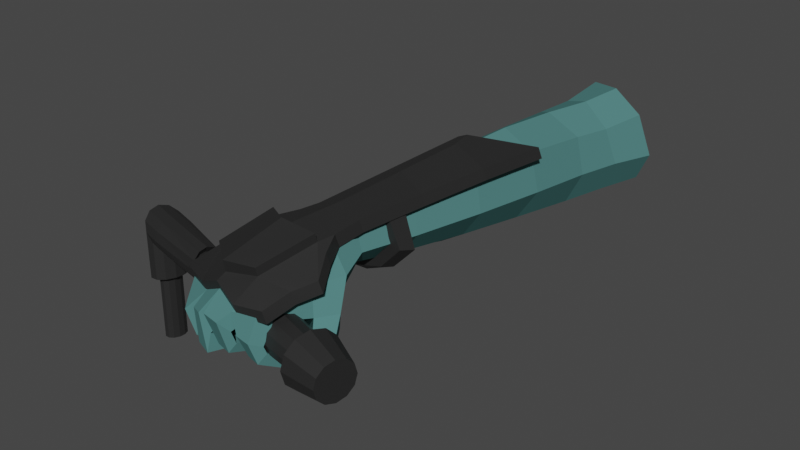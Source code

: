 # Source: ship_guest_control_R.blend  (saved by Blender 3.4.6; exported with 4.5.12 LTS)
import bpy
from mathutils import Matrix  # noqa: F401  (used for matrix-valued properties, if any)

bpy.ops.wm.read_factory_settings(use_empty=True)
scene = bpy.context.scene
scene.name = 'Scene'

# ---- collections
col_collection = bpy.data.collections.new('Collection'); scene.collection.children.link(col_collection)

# ---- materials (node trees are filled in below, after node groups)
mat_black_mat = bpy.data.materials.new('black_mat')
mat_black_mat.use_transparent_shadow = False
mat_material_001 = bpy.data.materials.new('Material.001')
mat_material_001.use_transparent_shadow = False
mat_material_001.roughness = 1.0

# ---- material node trees
mat_black_mat.use_nodes = True; mat_black_mat.node_tree.nodes.clear()
_N = mat_black_mat.node_tree.nodes; _L = mat_black_mat.node_tree.links
n0 = _N.new('ShaderNodeBsdfPrincipled'); n0.name = 'Principled BSDF'; n0.location = (10, 300)
n0.distribution = 'GGX'
n0.subsurface_method = 'RANDOM_WALK_SKIN'
n0.inputs[0].default_value = (0.02038, 0.02038, 0.02038, 1.0)
n0.inputs[3].default_value = 1.45
n0.inputs[27].default_value = (0.0, 0.0, 0.0, 1.0)
n0.inputs[28].default_value = 1.0
n1 = _N.new('ShaderNodeOutputMaterial'); n1.name = 'Material Output'; n1.location = (300, 300)
_L.new(n0.outputs[0], n1.inputs[0])
n1.is_active_output = True
mat_material_001.use_nodes = True; mat_material_001.node_tree.nodes.clear()
_N = mat_material_001.node_tree.nodes; _L = mat_material_001.node_tree.links
n0 = _N.new('ShaderNodeBsdfPrincipled'); n0.name = 'Principled BSDF'; n0.location = (0, 300)
n0.distribution = 'GGX'
n0.subsurface_method = 'RANDOM_WALK_SKIN'
n0.inputs[0].default_value = (0.08099, 0.2133, 0.208, 1.0)
n0.inputs[2].default_value = 1.0
n0.inputs[3].default_value = 1.45
n0.inputs[13].default_value = 0.0
n0.inputs[27].default_value = (0.0, 0.0, 0.0, 1.0)
n0.inputs[28].default_value = 1.0
n1 = _N.new('ShaderNodeOutputMaterial'); n1.name = 'Material Output'; n1.location = (280, 300)
_L.new(n0.outputs[0], n1.inputs[0])
n1.is_active_output = True

# ---- world
world_world = bpy.data.worlds.new('World'); scene.world = world_world
world_world.use_nodes = True; world_world.node_tree.nodes.clear()
_N = world_world.node_tree.nodes; _L = world_world.node_tree.links
n0 = _N.new('ShaderNodeOutputWorld'); n0.name = 'World Output'; n0.location = (300, 300)
n1 = _N.new('ShaderNodeBackground'); n1.name = 'Background'; n1.location = (10, 300)
n1.inputs[0].default_value = (0.05088, 0.05088, 0.05088, 1.0)
_L.new(n1.outputs[0], n0.inputs[0])
n0.is_active_output = True
world_world.color = (0.05088, 0.05088, 0.05088)
world_world.use_sun_shadow = False
world_world.sun_shadow_jitter_overblur = 0.0

# ---- meshes
me_cylinder = bpy.data.meshes.new('Cylinder')
me_cylinder.from_pydata([(0.001011, 0.1, -0.5325), (0.001459, 0.1, 0.4531), (0.05101, 0.0866, -0.5325), (0.04594, 0.0866, 0.4531), (0.08761, 0.05, -0.5325), (0.0785, 0.05, 0.4531), (0.101, 0.0, -0.5325), (0.09042, 2.274e-13, 0.4531), (0.08761, -0.05, -0.5325), (0.0785, -0.05, 0.4531), (0.05101, -0.0866, -0.5325), (0.04594, -0.0866, 0.4531), (0.001011, -0.1, -0.5325), (0.001459, -0.1, 0.4531), (-0.04899, -0.0866, -0.5325), (-0.04302, -0.0866, 0.4531), (-0.08559, -0.05, -0.5325), (-0.07558, -0.05, 0.4531), (-0.09899, 0.0, -0.5325), (-0.0875, 2.274e-13, 0.4531), (-0.08559, 0.05, -0.5325), (-0.07558, 0.05, 0.4531), (-0.04899, 0.0866, -0.5325), (-0.04302, 0.0866, 0.4531), (0.0, 0.1, 0.0), (0.05, 0.0866, 0.0), (0.0866, 0.05, 0.0), (0.1, 0.0, 0.0), (0.0866, -0.05, 0.0), (0.05, -0.0866, 0.0), (0.0, -0.1, 0.0), (-0.05, -0.0866, 0.0), (-0.0866, -0.05, 0.0), (-0.1, 0.0, 0.0), (-0.0866, 0.05, 0.0), (-0.05, 0.0866, 0.0), (0.00119, 0.07631, 0.2117), (0.04945, 0.06609, 0.2117), (0.08478, 0.03816, 0.2117), (0.09771, 2.259e-07, 0.2117), (0.08478, -0.03815, 0.2117), (0.04945, -0.06609, 0.2117), (0.00119, -0.07631, 0.2117), (-0.04707, -0.06609, 0.2117), (-0.0824, -0.03815, 0.2117), (-0.09533, 2.259e-07, 0.2117), (-0.0824, 0.03816, 0.2117), (-0.04707, 0.06609, 0.2117), (0.05, 0.0866, -0.25), (0.0866, 0.05, -0.25), (0.1, 0.0, -0.25), (0.0866, -0.05, -0.25), (0.05, -0.0866, -0.25), (0.0, -0.1, -0.25), (-0.05, -0.0866, -0.25), (-0.0866, -0.05, -0.25), (-0.1, 0.0, -0.25), (-0.0866, 0.05, -0.25), (-0.05, 0.0866, -0.25), (0.0, 0.1, -0.25), (0.07069, 0.1207, -0.4075), (0.1217, 0.06967, -0.4075), (0.1404, -7.505e-07, -0.4075), (0.1217, -0.06967, -0.4075), (0.07069, -0.1207, -0.4075), (0.001011, -0.1393, -0.4075), (-0.06866, -0.1207, -0.4075), (-0.1197, -0.06967, -0.4075), (-0.1383, -7.505e-07, -0.4075), (-0.1197, 0.06967, -0.4075), (-0.06866, 0.1207, -0.4075), (0.001011, 0.1393, -0.4075), (0.002124, 0.09039, -0.3809), (0.04732, 0.07828, -0.3809), (0.08041, 0.0452, -0.3809), (0.09252, -5.012e-08, -0.3809), (0.08041, -0.0452, -0.3809), (0.04732, -0.07828, -0.3809), (0.002124, -0.09039, -0.3809), (-0.04307, -0.07828, -0.3809), (-0.07616, -0.0452, -0.3809), (-0.08827, -5.012e-08, -0.3809), (-0.07616, 0.0452, -0.3809), (-0.04307, 0.07828, -0.3809), (0.0317, 0.05325, 0.2253), (0.05718, 0.03074, 0.2253), (0.06651, 5.214e-07, 0.2253), (0.05718, -0.03074, 0.2253), (0.0317, -0.05325, 0.2253), (-0.003115, -0.06149, 0.2253), (-0.03793, -0.05325, 0.2253), (-0.06341, -0.03074, 0.2253), (-0.07274, 5.214e-07, 0.2253), (-0.06341, 0.03074, 0.2253), (-0.03793, 0.05325, 0.2253), (-0.003115, 0.06149, 0.2253), (-0.0427, 0.0866, 0.5003), (-0.07535, 0.05, 0.4831), (-0.0873, 9.095e-13, 0.4768), (-0.07535, -0.05, 0.4831), (-0.0427, -0.0866, 0.5003), (0.001905, -0.1, 0.5238), (0.04651, -0.0866, 0.5473), (0.07916, -0.05, 0.5646), (0.09111, 9.095e-13, 0.5709), (0.07916, 0.05, 0.5646), (0.04651, 0.0866, 0.5473), (0.001905, 0.1, 0.5238), (-0.5934, 0.05082, 0.5053), (-0.5947, 0.02934, 0.4951), (-0.5952, 7.88e-07, 0.4914), (-0.5947, -0.02934, 0.4951), (-0.5934, -0.05082, 0.5053), (-0.5916, -0.05868, 0.5191), (-0.5898, -0.05082, 0.5329), (-0.5885, -0.02934, 0.543), (-0.588, 7.88e-07, 0.5467), (-0.5885, 0.02934, 0.543), (-0.5898, 0.05082, 0.5329), (-0.5916, 0.05868, 0.5191), (-0.2433, -0.0866, 0.4978), (-0.2433, -0.1, 0.5213), (-0.2434, 0.05, 0.4806), (-0.2434, -1.933e-12, 0.4743), (-0.2431, -1.933e-12, 0.5684), (-0.2432, 0.05, 0.5621), (-0.2432, -0.0866, 0.5448), (-0.2434, -0.05, 0.4806), (-0.2432, 0.0866, 0.5448), (-0.2433, 0.1, 0.5213), (-0.2433, 0.0866, 0.4978), (-0.2432, -0.05, 0.5621), (-0.2627, -0.05868, 0.5198), (-0.2646, 7.88e-07, 0.4922), (-0.261, 0.02934, 0.5437), (-0.2617, -0.05082, 0.5336), (-0.2643, -0.02934, 0.4959), (-0.2617, 0.05082, 0.5336), (-0.2636, 0.05082, 0.506), (-0.261, -0.02934, 0.5437), (-0.2636, -0.05082, 0.506), (-0.2643, 0.02934, 0.4959), (-0.2607, 7.88e-07, 0.5474), (-0.2627, 0.05868, 0.5198)], [], [(36, 1, 3, 37), (37, 3, 5, 38), (38, 5, 7, 39), (39, 7, 9, 40), (40, 9, 11, 41), (41, 11, 13, 42), (42, 13, 15, 43), (43, 15, 17, 44), (44, 17, 19, 45), (45, 19, 21, 46), (46, 21, 23, 47), (47, 23, 1, 36), (0, 2, 4, 6, 8, 10, 12, 14, 16, 18, 20, 22), (58, 35, 24, 59), (57, 34, 35, 58), (56, 33, 34, 57), (55, 32, 33, 56), (54, 31, 32, 55), (53, 30, 31, 54), (52, 29, 30, 53), (51, 28, 29, 52), (50, 27, 28, 51), (49, 26, 27, 50), (48, 25, 26, 49), (59, 24, 25, 48), (94, 47, 36, 95), (93, 46, 47, 94), (92, 45, 46, 93), (91, 44, 45, 92), (90, 43, 44, 91), (89, 42, 43, 90), (88, 41, 42, 89), (87, 40, 41, 88), (86, 39, 40, 87), (85, 38, 39, 86), (84, 37, 38, 85), (95, 36, 37, 84), (72, 59, 48, 73), (73, 48, 49, 74), (74, 49, 50, 75), (75, 50, 51, 76), (76, 51, 52, 77), (77, 52, 53, 78), (78, 53, 54, 79), (79, 54, 55, 80), (80, 55, 56, 81), (81, 56, 57, 82), (82, 57, 58, 83), (83, 58, 59, 72), (22, 70, 71, 0), (20, 69, 70, 22), (18, 68, 69, 20), (16, 67, 68, 18), (14, 66, 67, 16), (12, 65, 66, 14), (10, 64, 65, 12), (8, 63, 64, 10), (6, 62, 63, 8), (4, 61, 62, 6), (2, 60, 61, 4), (0, 71, 60, 2), (70, 83, 72, 71), (69, 82, 83, 70), (68, 81, 82, 69), (67, 80, 81, 68), (66, 79, 80, 67), (65, 78, 79, 66), (64, 77, 78, 65), (63, 76, 77, 64), (62, 75, 76, 63), (61, 74, 75, 62), (60, 73, 74, 61), (71, 72, 73, 60), (24, 95, 84, 25), (25, 84, 85, 26), (26, 85, 86, 27), (27, 86, 87, 28), (28, 87, 88, 29), (29, 88, 89, 30), (30, 89, 90, 31), (31, 90, 91, 32), (32, 91, 92, 33), (33, 92, 93, 34), (34, 93, 94, 35), (35, 94, 95, 24), (15, 13, 101, 100), (17, 15, 100, 99), (19, 17, 99, 98), (21, 19, 98, 97), (5, 3, 106, 105), (23, 21, 97, 96), (7, 5, 105, 104), (3, 1, 107, 106), (1, 23, 96, 107), (9, 7, 104, 103), (11, 9, 103, 102), (13, 11, 102, 101), (140, 132, 113, 112), (141, 133, 110, 109), (142, 134, 117, 116), (132, 135, 114, 113), (133, 136, 111, 110), (134, 137, 118, 117), (143, 138, 108, 119), (135, 139, 115, 114), (136, 140, 112, 111), (137, 143, 119, 118), (138, 141, 109, 108), (139, 142, 116, 115), (103, 104, 124, 131), (96, 97, 122, 130), (106, 107, 129, 128), (99, 100, 120, 127), (102, 103, 131, 126), (107, 96, 130, 129), (105, 106, 128, 125), (98, 99, 127, 123), (101, 102, 126, 121), (104, 105, 125, 124), (97, 98, 123, 122), (100, 101, 121, 120), (131, 124, 142, 139), (130, 122, 141, 138), (128, 129, 143, 137), (127, 120, 140, 136), (126, 131, 139, 135), (129, 130, 138, 143), (125, 128, 137, 134), (123, 127, 136, 133), (121, 126, 135, 132), (124, 125, 134, 142), (122, 123, 133, 141), (120, 121, 132, 140)])
_uv = me_cylinder.uv_layers.new(name='UVMap')
_uv.uv.foreach_set('vector', [1.0, 0.875, 1.0, 1.0, 0.9167, 1.0, 0.9167, 0.875, 0.9167, 0.875, 0.9167, 1.0, 0.8333, 1.0, 0.8333, 0.875, 0.8333, 0.875, 0.8333, 1.0, 0.75, 1.0, 0.75, 0.875, 0.75, 0.875, 0.75, 1.0, 0.6667, 1.0, 0.6667, 0.875, 0.6667, 0.875, 0.6667, 1.0, 0.5833, 1.0, 0.5833, 0.875, 0.5833, 0.875, 0.5833, 1.0, 0.5, 1.0, 0.5, 0.875, 0.5, 0.875, 0.5, 1.0, 0.4167, 1.0, 0.4167, 0.875, 0.4167, 0.875, 0.4167, 1.0, 0.3333, 1.0, 0.3333, 0.875, 0.3333, 0.875, 0.3333, 1.0, 0.25, 1.0, 0.25, 0.875, 0.25, 0.875, 0.25, 1.0, 0.1667, 1.0, 0.1667, 0.875, 0.1667, 0.875, 0.1667, 1.0, 0.08333, 1.0, 0.08333, 0.875, 0.08333, 0.875, 0.08333, 1.0, 7.451e-08, 1.0, 7.451e-08, 0.875, 0.75, 0.49, 0.87, 0.4578, 0.9578, 0.37, 0.99, 0.25, 0.9578, 0.13, 0.87, 0.04215, 0.75, 0.01, 0.63, 0.04215, 0.5422, 0.13, 0.51, 0.25, 0.5422, 0.37, 0.63, 0.4578, 0.08333, 0.625, 0.08333, 0.75, 7.451e-08, 0.75, 7.451e-08, 0.625, 0.1667, 0.625, 0.1667, 0.75, 0.08333, 0.75, 0.08333, 0.625, 0.25, 0.625, 0.25, 0.75, 0.1667, 0.75, 0.1667, 0.625, 0.3333, 0.625, 0.3333, 0.75, 0.25, 0.75, 0.25, 0.625, 0.4167, 0.625, 0.4167, 0.75, 0.3333, 0.75, 0.3333, 0.625, 0.5, 0.625, 0.5, 0.75, 0.4167, 0.75, 0.4167, 0.625, 0.5833, 0.625, 0.5833, 0.75, 0.5, 0.75, 0.5, 0.625, 0.6667, 0.625, 0.6667, 0.75, 0.5833, 0.75, 0.5833, 0.625, 0.75, 0.625, 0.75, 0.75, 0.6667, 0.75, 0.6667, 0.625, 0.8333, 0.625, 0.8333, 0.75, 0.75, 0.75, 0.75, 0.625, 0.9167, 0.625, 0.9167, 0.75, 0.8333, 0.75, 0.8333, 0.625, 1.0, 0.625, 1.0, 0.75, 0.9167, 0.75, 0.9167, 0.625, 0.08333, 0.8125, 0.08333, 0.875, 7.451e-08, 0.875, 7.451e-08, 0.8125, 0.1667, 0.8125, 0.1667, 0.875, 0.08333, 0.875, 0.08333, 0.8125, 0.25, 0.8125, 0.25, 0.875, 0.1667, 0.875, 0.1667, 0.8125, 0.3333, 0.8125, 0.3333, 0.875, 0.25, 0.875, 0.25, 0.8125, 0.4167, 0.8125, 0.4167, 0.875, 0.3333, 0.875, 0.3333, 0.8125, 0.5, 0.8125, 0.5, 0.875, 0.4167, 0.875, 0.4167, 0.8125, 0.5833, 0.8125, 0.5833, 0.875, 0.5, 0.875, 0.5, 0.8125, 0.6667, 0.8125, 0.6667, 0.875, 0.5833, 0.875, 0.5833, 0.8125, 0.75, 0.8125, 0.75, 0.875, 0.6667, 0.875, 0.6667, 0.8125, 0.8333, 0.8125, 0.8333, 0.875, 0.75, 0.875, 0.75, 0.8125, 0.9167, 0.8125, 0.9167, 0.875, 0.8333, 0.875, 0.8333, 0.8125, 1.0, 0.8125, 1.0, 0.875, 0.9167, 0.875, 0.9167, 0.8125, 1.0, 0.5938, 1.0, 0.625, 0.9167, 0.625, 0.9167, 0.5938, 0.9167, 0.5938, 0.9167, 0.625, 0.8333, 0.625, 0.8333, 0.5937, 0.8333, 0.5937, 0.8333, 0.625, 0.75, 0.625, 0.75, 0.5938, 0.75, 0.5938, 0.75, 0.625, 0.6667, 0.625, 0.6667, 0.5937, 0.6667, 0.5937, 0.6667, 0.625, 0.5833, 0.625, 0.5833, 0.5937, 0.5833, 0.5937, 0.5833, 0.625, 0.5, 0.625, 0.5, 0.5938, 0.5, 0.5938, 0.5, 0.625, 0.4167, 0.625, 0.4167, 0.5938, 0.4167, 0.5938, 0.4167, 0.625, 0.3333, 0.625, 0.3333, 0.5938, 0.3333, 0.5938, 0.3333, 0.625, 0.25, 0.625, 0.25, 0.5938, 0.25, 0.5938, 0.25, 0.625, 0.1667, 0.625, 0.1667, 0.5938, 0.1667, 0.5938, 0.1667, 0.625, 0.08333, 0.625, 0.08333, 0.5938, 0.08333, 0.5938, 0.08333, 0.625, 7.451e-08, 0.625, 7.451e-08, 0.5938, 0.08333, 0.5, 0.08333, 0.5625, 7.451e-08, 0.5625, 7.451e-08, 0.5, 0.1667, 0.5, 0.1667, 0.5625, 0.08333, 0.5625, 0.08333, 0.5, 0.25, 0.5, 0.25, 0.5625, 0.1667, 0.5625, 0.1667, 0.5, 0.3333, 0.5, 0.3333, 0.5625, 0.25, 0.5625, 0.25, 0.5, 0.4167, 0.5, 0.4167, 0.5625, 0.3333, 0.5625, 0.3333, 0.5, 0.5, 0.5, 0.5, 0.5625, 0.4167, 0.5625, 0.4167, 0.5, 0.5833, 0.5, 0.5833, 0.5625, 0.5, 0.5625, 0.5, 0.5, 0.6667, 0.5, 0.6667, 0.5625, 0.5833, 0.5625, 0.5833, 0.5, 0.75, 0.5, 0.75, 0.5625, 0.6667, 0.5625, 0.6667, 0.5, 0.8333, 0.5, 0.8333, 0.5625, 0.75, 0.5625, 0.75, 0.5, 0.9167, 0.5, 0.9167, 0.5625, 0.8333, 0.5625, 0.8333, 0.5, 1.0, 0.5, 1.0, 0.5625, 0.9167, 0.5625, 0.9167, 0.5, 0.08333, 0.5625, 0.08333, 0.5938, 7.451e-08, 0.5938, 7.451e-08, 0.5625, 0.1667, 0.5625, 0.1667, 0.5938, 0.08333, 0.5938, 0.08333, 0.5625, 0.25, 0.5625, 0.25, 0.5938, 0.1667, 0.5938, 0.1667, 0.5625, 0.3333, 0.5625, 0.3333, 0.5938, 0.25, 0.5938, 0.25, 0.5625, 0.4167, 0.5625, 0.4167, 0.5938, 0.3333, 0.5938, 0.3333, 0.5625, 0.5, 0.5625, 0.5, 0.5938, 0.4167, 0.5938, 0.4167, 0.5625, 0.5833, 0.5625, 0.5833, 0.5937, 0.5, 0.5938, 0.5, 0.5625, 0.6667, 0.5625, 0.6667, 0.5937, 0.5833, 0.5937, 0.5833, 0.5625, 0.75, 0.5625, 0.75, 0.5938, 0.6667, 0.5937, 0.6667, 0.5625, 0.8333, 0.5625, 0.8333, 0.5937, 0.75, 0.5938, 0.75, 0.5625, 0.9167, 0.5625, 0.9167, 0.5938, 0.8333, 0.5937, 0.8333, 0.5625, 1.0, 0.5625, 1.0, 0.5938, 0.9167, 0.5938, 0.9167, 0.5625, 1.0, 0.75, 1.0, 0.8125, 0.9167, 0.8125, 0.9167, 0.75, 0.9167, 0.75, 0.9167, 0.8125, 0.8333, 0.8125, 0.8333, 0.75, 0.8333, 0.75, 0.8333, 0.8125, 0.75, 0.8125, 0.75, 0.75, 0.75, 0.75, 0.75, 0.8125, 0.6667, 0.8125, 0.6667, 0.75, 0.6667, 0.75, 0.6667, 0.8125, 0.5833, 0.8125, 0.5833, 0.75, 0.5833, 0.75, 0.5833, 0.8125, 0.5, 0.8125, 0.5, 0.75, 0.5, 0.75, 0.5, 0.8125, 0.4167, 0.8125, 0.4167, 0.75, 0.4167, 0.75, 0.4167, 0.8125, 0.3333, 0.8125, 0.3333, 0.75, 0.3333, 0.75, 0.3333, 0.8125, 0.25, 0.8125, 0.25, 0.75, 0.25, 0.75, 0.25, 0.8125, 0.1667, 0.8125, 0.1667, 0.75, 0.1667, 0.75, 0.1667, 0.8125, 0.08333, 0.8125, 0.08333, 0.75, 0.08333, 0.75, 0.08333, 0.8125, 7.451e-08, 0.8125, 7.451e-08, 0.75, 0.4167, 1.0, 0.5, 1.0, 0.5, 1.0, 0.4167, 1.0, 0.3333, 1.0, 0.4167, 1.0, 0.4167, 1.0, 0.3333, 1.0, 0.25, 1.0, 0.3333, 1.0, 0.3333, 1.0, 0.25, 1.0, 0.1667, 1.0, 0.25, 1.0, 0.25, 1.0, 0.1667, 1.0, 0.8333, 1.0, 0.9167, 1.0, 0.9167, 1.0, 0.8333, 1.0, 0.08333, 1.0, 0.1667, 1.0, 0.1667, 1.0, 0.08333, 1.0, 0.75, 1.0, 0.8333, 1.0, 0.8333, 1.0, 0.75, 1.0, 0.9167, 1.0, 1.0, 1.0, 1.0, 1.0, 0.9167, 1.0, 7.451e-08, 1.0, 0.08333, 1.0, 0.08333, 1.0, 7.451e-08, 1.0, 0.6667, 1.0, 0.75, 1.0, 0.75, 1.0, 0.6667, 1.0, 0.5833, 1.0, 0.6667, 1.0, 0.6667, 1.0, 0.5833, 1.0, 0.5, 1.0, 0.5833, 1.0, 0.5833, 1.0, 0.5, 1.0, 0.4167, 1.0, 0.5, 1.0, 0.5, 1.0, 0.4167, 1.0, 0.1667, 1.0, 0.25, 1.0, 0.25, 1.0, 0.1667, 1.0, 0.75, 1.0, 0.8333, 1.0, 0.8333, 1.0, 0.75, 1.0, 0.5, 1.0, 0.5833, 1.0, 0.5833, 1.0, 0.5, 1.0, 0.25, 1.0, 0.3333, 1.0, 0.3333, 1.0, 0.25, 1.0, 0.8333, 1.0, 0.9167, 1.0, 0.9167, 1.0, 0.8333, 1.0, 7.451e-08, 1.0, 0.08333, 1.0, 0.08333, 1.0, 7.451e-08, 1.0, 0.5833, 1.0, 0.6667, 1.0, 0.6667, 1.0, 0.5833, 1.0, 0.3333, 1.0, 0.4167, 1.0, 0.4167, 1.0, 0.3333, 1.0, 0.9167, 1.0, 1.0, 1.0, 1.0, 1.0, 0.9167, 1.0, 0.08333, 1.0, 0.1667, 1.0, 0.1667, 1.0, 0.08333, 1.0, 0.6667, 1.0, 0.75, 1.0, 0.75, 1.0, 0.6667, 1.0, 0.6667, 1.0, 0.75, 1.0, 0.75, 1.0, 0.6667, 1.0, 0.08333, 1.0, 0.1667, 1.0, 0.1667, 1.0, 0.08333, 1.0, 0.9167, 1.0, 1.0, 1.0, 1.0, 1.0, 0.9167, 1.0, 0.3333, 1.0, 0.4167, 1.0, 0.4167, 1.0, 0.3333, 1.0, 0.5833, 1.0, 0.6667, 1.0, 0.6667, 1.0, 0.5833, 1.0, 7.451e-08, 1.0, 0.08333, 1.0, 0.08333, 1.0, 7.451e-08, 1.0, 0.8333, 1.0, 0.9167, 1.0, 0.9167, 1.0, 0.8333, 1.0, 0.25, 1.0, 0.3333, 1.0, 0.3333, 1.0, 0.25, 1.0, 0.5, 1.0, 0.5833, 1.0, 0.5833, 1.0, 0.5, 1.0, 0.75, 1.0, 0.8333, 1.0, 0.8333, 1.0, 0.75, 1.0, 0.1667, 1.0, 0.25, 1.0, 0.25, 1.0, 0.1667, 1.0, 0.4167, 1.0, 0.5, 1.0, 0.5, 1.0, 0.4167, 1.0, 0.6667, 1.0, 0.75, 1.0, 0.75, 1.0, 0.6667, 1.0, 0.08333, 1.0, 0.1667, 1.0, 0.1667, 1.0, 0.08333, 1.0, 0.9167, 1.0, 1.0, 1.0, 1.0, 1.0, 0.9167, 1.0, 0.3333, 1.0, 0.4167, 1.0, 0.4167, 1.0, 0.3333, 1.0, 0.5833, 1.0, 0.6667, 1.0, 0.6667, 1.0, 0.5833, 1.0, 7.451e-08, 1.0, 0.08333, 1.0, 0.08333, 1.0, 7.451e-08, 1.0, 0.8333, 1.0, 0.9167, 1.0, 0.9167, 1.0, 0.8333, 1.0, 0.25, 1.0, 0.3333, 1.0, 0.3333, 1.0, 0.25, 1.0, 0.5, 1.0, 0.5833, 1.0, 0.5833, 1.0, 0.5, 1.0, 0.75, 1.0, 0.8333, 1.0, 0.8333, 1.0, 0.75, 1.0, 0.1667, 1.0, 0.25, 1.0, 0.25, 1.0, 0.1667, 1.0, 0.4167, 1.0, 0.5, 1.0, 0.5, 1.0, 0.4167, 1.0])
me_cylinder.materials.append(mat_black_mat)
me_cylinder.update()
me_man_lowpoly_tpose_001 = bpy.data.meshes.new('man_lowpoly_Tpose.001')
me_man_lowpoly_tpose_001.from_pydata([(1.579, 3.461, -28.2), (4.143, 1.775, -27.71), (5.075, -1.297, -28.17), (3.733, -4.145, -28.46), (0.5715, -5.16, -29.15), (-2.301, -3.344, -29.93), (-2.493, 0.02155, -30.03), (-0.9879, 2.556, -29.23), (0.7687, 3.432, -24.03), (3.963, 2.164, -23.83), (4.662, -1.047, -23.92), (3.242, -3.91, -23.83), (-0.3812, -5.139, -23.85), (-2.243, -3.377, -20.53), (-2.597, -0.4096, -20.31), (-1.576, 2.317, -21.13), (0.9948, 3.932, -17.87), (4.018, 2.82, -17.47), (4.673, -0.5344, -17.74), (2.87, -3.291, -17.53), (0.01597, -5.092, -17.91), (-2.82, -3.365, -16.65), (-2.84, -0.4968, -16.42), (-1.627, 2.273, -16.93), (0.4591, 3.152, -6.319), (2.852, 2.494, -5.484), (3.545, 0.08303, -4.788), (1.951, -1.936, -5.297), (-0.3506, -3.003, -5.445), (-2.892, -2.449, -5.82), (-2.947, -0.01834, -6.565), (-1.718, 2.012, -6.682), (0.3578, 2.774, -0.2932), (2.389, 2.31, 0.218), (3.067, 0.5012, 0.2587), (1.582, -0.958, 0.2861), (-0.6249, -1.685, 0.3874), (-2.345, -1.174, 0.06354), (-2.633, 0.2531, -0.32), (-1.77, 1.745, -0.5142), (5.764, -4.105, 5.629), (6.557, -2.762, 6.39), (5.276, -2.912, 7.202), (4.675, -3.987, 6.374), (5.912, -4.47, 7.418), (6.725, -3.343, 7.536), (5.502, -2.698, 7.709), (4.821, -3.755, 7.58), (5.977, -4.604, 9.556), (6.509, -3.803, 9.384), (5.703, -3.235, 9.358), (5.248, -3.968, 9.517), (3.754, -1.22, 9.225), (3.245, -0.2845, 9.969), (1.233, -0.5521, 10.42), (3.79, -2.973, 9.727), (3.489, -3.678, 10.33), (2.169, -3.795, 10.01), (2.214, -3.104, 9.405), (4.067, -3.74, 8.348), (3.866, -4.633, 8.543), (2.795, -4.769, 8.211), (2.713, -3.835, 7.975), (4.187, -3.929, 6.396), (4.112, -4.469, 6.537), (3.426, -4.488, 6.326), (3.515, -3.905, 6.207), (-0.2798, -1.526, 8.856), (-2.422, -0.7401, 9.686), (-0.5985, -2.791, 10.91), (-1.967, -4.082, 10.93), (-0.6433, -4.193, 11.27), (-0.1037, -3.606, 9.084), (-0.2673, -4.395, 9.404), (-1.439, -4.267, 9.119), (0.2042, -3.508, 7.354), (0.0259, -4.191, 7.651), (-0.8105, -4.148, 7.434), (-0.7116, -3.469, 7.125), (-2.369, -1.548, 8.144), (-4.353, -0.5642, 9.139), (-4.417, -1.354, 8.037), (-2.062, -2.774, 10.4), (-2.501, -3.865, 10.71), (-3.673, -3.602, 9.843), (-3.281, -2.756, 9.557), (-1.318, -3.319, 8.907), (-1.545, -4.371, 8.854), (-2.559, -4.239, 8.29), (-2.391, -3.323, 8.346), (-0.9017, -3.554, 7.692), (-1.048, -4.141, 7.674), (-1.802, -3.983, 7.247), (-1.595, -3.41, 7.269), (-1.335, -3.49, 8.791), (-1.88, -2.901, 10.64), (1.88, -0.9962, 8.711), (-0.7741, 0.0583, 9.832), (1.402, -2.97, 10.34), (-0.4422, -2.911, 9.979), (-0.5026, -3.764, 10.43), (1.038, -3.683, 10.76), (0.2275, -3.323, 8.094), (0.155, -4.315, 8.306), (1.421, -4.285, 8.531), (1.68, -3.42, 8.314), (1.792, -4.384, 6.409), (1.943, -3.643, 6.212), (0.9203, -3.631, 6.101), (0.9244, -4.367, 6.202), (-2.051, -2.191, 10.37), (-2.912, -1.737, 11.18), (-4.132, -1.981, 10.09), (-3.419, -2.353, 9.508), (-0.2634, -1.901, 10.02), (-2.407, -1.538, 10.81), (-1.752, -2.212, 9.667), (-1.058, -1.149, 11.4), (1.347, -1.933, 10.68), (-0.5898, -2.004, 10.25), (-0.8408, -1.226, 11.16), (0.8955, -1.092, 11.46), (3.651, -2.435, 9.887), (3.227, -2.003, 10.83), (1.741, -2.172, 10.55), (1.828, -2.562, 9.63), (1.691, 1.309, 7.429), (-0.3945, 1.267, 6.923), (3.549, 0.3702, 7.762), (3.857, -1.275, 7.811), (2.15, -2.018, 7.565), (0.2273, -2.424, 7.134), (-2.585, -2.302, 6.474), (-4.5, -1.47, 5.77), (-4.039, 0.2217, 5.907), (-2.039, 0.9296, 6.44), (4.35, -1.666, 6.095), (5.542, -1.435, 4.757), (4.693, -3.203, 4.07), (2.872, -3.447, 5.429), (0.7711, -2.653, 4.93), (-2.182, -2.275, 4.314), (-4.049, -1.13, 3.961), (-3.644, 0.6704, 4.181), (-1.628, 1.61, 4.428), (-0.09006, 2.026, 4.647), (2.125, 1.768, 5.154), (4.005, 0.5843, 5.84), (4.518, 0.4491, 3.147), (2.437, 2.108, 2.581), (0.1408, 2.636, 1.924), (-1.32, 2.227, 1.797), (-2.637, 1.055, 1.912), (-2.957, -0.4683, 1.939), (-1.489, -1.452, 2.084), (1.03, -1.85, 2.694), (2.526, -2.446, 3.652), (3.489, -1.548, 2.863), (-1.938, -3.538, -25.32), (-2.278, -0.3763, -26.35), (-1.375, 2.364, -25.88), (-1.929, 1.889, -23.44), (-2.263, -0.3932, -23.49), (-2.121, -2.78, -23.04), (-2.345, 0.3571, -33.98), (-0.8908, 3.288, -33.25), (2.078, 3.76, -32.01), (4.816, 2.091, -31.72), (5.872, -1.589, -32.35), (4.378, -4.383, -33.01), (1.081, -5.267, -33.7), (-2.184, -3.329, -34.18), (4.214, -0.2226, -11.2), (3.524, 2.798, -11.43), (0.7788, 3.685, -12.05), (-1.688, 2.226, -11.76), (-2.994, -0.2535, -11.45), (-3.066, -3.043, -11.18), (-0.04427, -4.274, -11.6), (2.413, -2.689, -11.35)], [], [(9, 1, 0, 8), (10, 2, 1, 9), (11, 3, 2, 10), (12, 4, 3, 11), (13, 163, 158, 12), (162, 159, 158, 163), (161, 160, 159, 162), (160, 161, 15, 8), (17, 9, 8, 16), (18, 10, 9, 17), (19, 11, 10, 18), (20, 12, 11, 19), (21, 13, 12, 20), (22, 14, 13, 21), (23, 15, 14, 22), (15, 23, 16, 8), (173, 17, 16, 174), (172, 18, 17, 173), (179, 19, 18, 172), (178, 20, 19, 179), (177, 21, 20, 178), (176, 22, 21, 177), (175, 23, 22, 176), (23, 175, 174, 16), (164, 6, 7, 165), (171, 5, 6, 164), (5, 171, 170, 4), (169, 3, 4, 170), (45, 49, 48, 44), (46, 50, 49, 45), (47, 51, 50, 46), (51, 47, 44, 48), (51, 48, 49, 50), (60, 64, 63, 59), (61, 65, 64, 60), (62, 66, 65, 61), (66, 62, 59, 63), (66, 63, 64, 65), (87, 91, 90, 86), (88, 92, 91, 87), (89, 93, 92, 88), (93, 89, 86, 90), (93, 90, 91, 92), (78, 75, 76, 77), (74, 77, 76, 73), (74, 94, 78, 77), (75, 72, 73, 76), (94, 72, 75, 78), (105, 98, 101, 104), (102, 99, 98, 105), (108, 102, 105, 107), (104, 101, 100, 103), (103, 100, 99, 102), (109, 103, 102, 108), (109, 106, 104, 103), (106, 107, 105, 104), (106, 109, 108, 107), (86, 82, 83, 87), (84, 88, 87, 83), (85, 113, 110, 82), (85, 89, 88, 84), (113, 85, 84, 112), (89, 85, 82, 86), (95, 69, 72, 94), (70, 95, 94, 74), (73, 71, 70, 74), (71, 73, 72, 69), (58, 62, 61, 57), (62, 58, 55, 59), (111, 83, 82, 110), (83, 111, 112, 84), (117, 71, 69, 114), (71, 117, 115, 70), (121, 101, 98, 118), (101, 121, 120, 100), (115, 116, 95, 70), (116, 114, 69, 95), (119, 99, 100, 120), (99, 119, 118, 98), (125, 58, 57, 124), (58, 125, 122, 55), (56, 60, 59, 55), (60, 56, 57, 61), (123, 56, 55, 122), (56, 123, 124, 57), (54, 97, 120, 121), (123, 53, 54, 124), (122, 52, 53, 123), (96, 125, 124, 54), (125, 96, 52, 122), (96, 54, 121, 118), (67, 97, 117, 114), (119, 67, 96, 118), (67, 119, 120, 97), (116, 79, 67, 114), (113, 81, 79, 110), (112, 80, 81, 113), (97, 68, 115, 117), (111, 68, 80, 112), (68, 79, 116, 115), (68, 111, 110, 79), (44, 40, 41, 45), (47, 43, 40, 44), (42, 46, 45, 41), (46, 42, 43, 47), (96, 130, 129, 52), (67, 131, 130, 96), (79, 132, 131, 67), (81, 133, 132, 79), (80, 134, 133, 81), (68, 135, 134, 80), (127, 135, 68, 97), (126, 127, 97, 54), (53, 128, 126, 54), (129, 128, 53, 52), (41, 137, 136, 42), (136, 147, 128, 129), (147, 146, 126, 128), (146, 145, 127, 126), (145, 144, 135, 127), (144, 143, 134, 135), (143, 142, 133, 134), (142, 141, 132, 133), (141, 140, 131, 132), (140, 139, 130, 131), (136, 139, 43, 42), (130, 139, 136, 129), (40, 138, 137, 41), (139, 138, 40, 43), (148, 147, 136, 137), (157, 148, 137, 138), (25, 33, 34, 26), (149, 146, 147, 148), (33, 149, 148, 34), (24, 32, 33, 25), (32, 150, 149, 33), (150, 145, 146, 149), (31, 39, 32, 24), (151, 144, 145, 150), (30, 38, 39, 31), (39, 151, 150, 32), (152, 143, 144, 151), (38, 152, 151, 39), (29, 37, 38, 30), (153, 142, 143, 152), (28, 36, 37, 29), (37, 153, 152, 38), (154, 141, 142, 153), (36, 154, 153, 37), (155, 156, 139, 140), (27, 35, 36, 28), (155, 140, 141, 154), (35, 27, 26, 34), (157, 35, 34, 148), (35, 155, 154, 36), (35, 157, 156, 155), (157, 138, 139, 156), (158, 5, 4, 12), (159, 6, 5, 158), (160, 7, 6, 159), (7, 160, 8, 0), (15, 161, 162, 14), (14, 162, 163, 13), (3, 169, 168, 2), (165, 7, 0, 166), (167, 1, 2, 168), (166, 0, 1, 167), (26, 172, 173, 25), (25, 173, 174, 24), (175, 31, 24, 174), (31, 175, 176, 30), (30, 176, 177, 29), (29, 177, 178, 28), (28, 178, 179, 27), (27, 179, 172, 26)])
_uv = me_man_lowpoly_tpose_001.uv_layers.new(name='UVMap')
_uv.uv.foreach_set('vector', [0.1503, 0.689, 0.1517, 0.71, 0.1364, 0.7128, 0.1335, 0.6898, 0.1663, 0.6887, 0.1678, 0.7111, 0.1517, 0.71, 0.1503, 0.689, 0.1822, 0.6868, 0.1838, 0.7096, 0.1678, 0.7111, 0.1663, 0.6887, 0.08079, 0.6855, 0.07472, 0.7128, 0.05839, 0.7078, 0.06174, 0.684, 0.09296, 0.6684, 0.0955, 0.6821, 0.09139, 0.6941, 0.08079, 0.6855, 0.1072, 0.6852, 0.107, 0.7006, 0.09139, 0.6941, 0.0955, 0.6821, 0.1185, 0.6856, 0.1213, 0.6991, 0.107, 0.7006, 0.1072, 0.6852, 0.1213, 0.6991, 0.1185, 0.6856, 0.1214, 0.6733, 0.1335, 0.6898, 0.1514, 0.6544, 0.1503, 0.689, 0.1335, 0.6898, 0.1362, 0.6563, 0.1676, 0.6557, 0.1663, 0.6887, 0.1503, 0.689, 0.1514, 0.6544, 0.1836, 0.6538, 0.1822, 0.6868, 0.1663, 0.6887, 0.1676, 0.6557, 0.07836, 0.6541, 0.08079, 0.6855, 0.06174, 0.684, 0.06219, 0.6501, 0.09405, 0.6474, 0.09296, 0.6684, 0.08079, 0.6855, 0.07836, 0.6541, 0.1078, 0.6467, 0.1076, 0.668, 0.09296, 0.6684, 0.09405, 0.6474, 0.1219, 0.6503, 0.1214, 0.6733, 0.1076, 0.668, 0.1078, 0.6467, 0.1214, 0.6733, 0.1219, 0.6503, 0.1362, 0.6563, 0.1335, 0.6898, 0.1506, 0.6219, 0.1514, 0.6544, 0.1362, 0.6563, 0.1367, 0.6248, 0.1655, 0.6206, 0.1676, 0.6557, 0.1514, 0.6544, 0.1506, 0.6219, 0.1805, 0.6201, 0.1836, 0.6538, 0.1676, 0.6557, 0.1655, 0.6206, 0.08062, 0.62, 0.07836, 0.6541, 0.06219, 0.6501, 0.06701, 0.6161, 0.09655, 0.6182, 0.09405, 0.6474, 0.07836, 0.6541, 0.08062, 0.62, 0.1099, 0.6199, 0.1078, 0.6467, 0.09405, 0.6474, 0.09655, 0.6182, 0.1231, 0.6223, 0.1219, 0.6503, 0.1078, 0.6467, 0.1099, 0.6199, 0.1219, 0.6503, 0.1231, 0.6223, 0.1367, 0.6248, 0.1362, 0.6563, 0.1067, 0.7418, 0.1078, 0.7205, 0.1226, 0.7174, 0.1231, 0.7399, 0.08841, 0.7407, 0.09119, 0.7184, 0.1078, 0.7205, 0.1067, 0.7418, 0.09119, 0.7184, 0.08841, 0.7407, 0.06986, 0.7362, 0.07472, 0.7128, 0.05339, 0.7308, 0.05839, 0.7078, 0.07472, 0.7128, 0.06986, 0.7362, 0.1841, 0.5171, 0.1917, 0.5135, 0.1941, 0.5163, 0.1887, 0.5235, 0.1833, 0.5109, 0.1939, 0.5099, 0.1917, 0.5135, 0.1841, 0.5171, 0.1945, 0.525, 0.1979, 0.5137, 0.201, 0.5167, 0.2005, 0.5257, 0.1979, 0.5137, 0.1945, 0.525, 0.1887, 0.5235, 0.1941, 0.5163, 0.1979, 0.5137, 0.1941, 0.5163, 0.1917, 0.5135, 0.1939, 0.5099, 0.07856, 0.4818, 0.07883, 0.4769, 0.07941, 0.4756, 0.08101, 0.4812, 0.07557, 0.4813, 0.07718, 0.4768, 0.07883, 0.4769, 0.07856, 0.4818, 0.07331, 0.4801, 0.0774, 0.4751, 0.07718, 0.4768, 0.07557, 0.4813, 0.08123, 0.4754, 0.08416, 0.4801, 0.08101, 0.4812, 0.07941, 0.4756, 0.0774, 0.4751, 0.07941, 0.4756, 0.07883, 0.4769, 0.07718, 0.4768, 0.1495, 0.483, 0.1493, 0.479, 0.1505, 0.4778, 0.1524, 0.4819, 0.1458, 0.4823, 0.1471, 0.4789, 0.1493, 0.479, 0.1495, 0.483, 0.1435, 0.4805, 0.1475, 0.477, 0.1471, 0.4789, 0.1458, 0.4823, 0.1528, 0.477, 0.1555, 0.4807, 0.1524, 0.4819, 0.1505, 0.4778, 0.1475, 0.477, 0.1505, 0.4778, 0.1493, 0.479, 0.1471, 0.4789, 0.09736, 0.476, 0.1002, 0.4764, 0.09947, 0.4781, 0.09739, 0.4781, 0.09592, 0.4822, 0.09739, 0.4781, 0.09947, 0.4781, 0.09937, 0.4826, 0.09592, 0.4822, 0.09404, 0.4809, 0.09736, 0.476, 0.09739, 0.4781, 0.1002, 0.4764, 0.1017, 0.4816, 0.09937, 0.4826, 0.09947, 0.4781, 0.1048, 0.4808, 0.1017, 0.4816, 0.1002, 0.4764, 0.1026, 0.4763, 0.1272, 0.4804, 0.1276, 0.4867, 0.1252, 0.4871, 0.1248, 0.4811, 0.1308, 0.4797, 0.1323, 0.4857, 0.1276, 0.4867, 0.1272, 0.4804, 0.1281, 0.4744, 0.1308, 0.4797, 0.1272, 0.4804, 0.1255, 0.474, 0.1248, 0.4811, 0.1252, 0.4871, 0.1209, 0.4869, 0.1212, 0.4809, 0.1212, 0.4809, 0.1209, 0.4869, 0.1183, 0.4865, 0.1186, 0.48, 0.1225, 0.4758, 0.1212, 0.4809, 0.1186, 0.48, 0.1223, 0.4738, 0.1225, 0.4758, 0.1246, 0.4758, 0.1248, 0.4811, 0.1212, 0.4809, 0.1246, 0.4758, 0.1255, 0.474, 0.1272, 0.4804, 0.1248, 0.4811, 0.1246, 0.4758, 0.1225, 0.4758, 0.1223, 0.4738, 0.1255, 0.474, 0.1524, 0.4819, 0.1531, 0.4879, 0.1494, 0.4885, 0.1495, 0.483, 0.1448, 0.4878, 0.1458, 0.4823, 0.1495, 0.483, 0.1494, 0.4885, 0.1573, 0.4864, 0.1585, 0.491, 0.1537, 0.4922, 0.1531, 0.4879, 0.142, 0.4866, 0.1435, 0.4805, 0.1458, 0.4823, 0.1448, 0.4878, 0.1417, 0.4916, 0.142, 0.4866, 0.1448, 0.4878, 0.1445, 0.4928, 0.1555, 0.4807, 0.1573, 0.4864, 0.1531, 0.4879, 0.1524, 0.4819, 0.1066, 0.4864, 0.1033, 0.4874, 0.1017, 0.4816, 0.1048, 0.4808, 0.09571, 0.4873, 0.09241, 0.4869, 0.09404, 0.4809, 0.09592, 0.4822, 0.09937, 0.4826, 0.09939, 0.4874, 0.09571, 0.4873, 0.09592, 0.4822, 0.09939, 0.4874, 0.09937, 0.4826, 0.1017, 0.4816, 0.1033, 0.4874, 0.07269, 0.4858, 0.07331, 0.4801, 0.07557, 0.4813, 0.07508, 0.4864, 0.08416, 0.4801, 0.08528, 0.4855, 0.0813, 0.4863, 0.08101, 0.4812, 0.1497, 0.4932, 0.1494, 0.4885, 0.1531, 0.4879, 0.1537, 0.4922, 0.1494, 0.4885, 0.1497, 0.4932, 0.1445, 0.4928, 0.1448, 0.4878, 0.09932, 0.4931, 0.09939, 0.4874, 0.1033, 0.4874, 0.104, 0.4925, 0.09939, 0.4874, 0.09932, 0.4931, 0.09518, 0.4928, 0.09571, 0.4873, 0.1252, 0.4928, 0.1252, 0.4871, 0.1276, 0.4867, 0.1286, 0.4928, 0.1252, 0.4871, 0.1252, 0.4928, 0.1204, 0.4924, 0.1209, 0.4869, 0.09518, 0.4928, 0.09134, 0.4919, 0.09241, 0.4869, 0.09571, 0.4873, 0.108, 0.4912, 0.104, 0.4925, 0.1033, 0.4874, 0.1066, 0.4864, 0.1172, 0.4924, 0.1183, 0.4865, 0.1209, 0.4869, 0.1204, 0.4924, 0.1323, 0.4857, 0.1337, 0.4915, 0.1286, 0.4928, 0.1276, 0.4867, 0.07207, 0.4915, 0.07269, 0.4858, 0.07508, 0.4864, 0.07465, 0.492, 0.08528, 0.4855, 0.08635, 0.491, 0.08167, 0.4919, 0.0813, 0.4863, 0.07874, 0.4867, 0.07856, 0.4818, 0.08101, 0.4812, 0.0813, 0.4863, 0.07856, 0.4818, 0.07874, 0.4867, 0.07508, 0.4864, 0.07557, 0.4813, 0.07868, 0.4921, 0.07874, 0.4867, 0.0813, 0.4863, 0.08167, 0.4919, 0.07874, 0.4867, 0.07868, 0.4921, 0.07465, 0.492, 0.07508, 0.4864, 0.125, 0.4979, 0.1196, 0.4974, 0.1204, 0.4924, 0.1252, 0.4928, 0.07868, 0.4921, 0.07908, 0.4972, 0.07404, 0.4969, 0.07465, 0.492, 0.08167, 0.4919, 0.08215, 0.4958, 0.07908, 0.4972, 0.07868, 0.4921, 0.0697, 0.4948, 0.07207, 0.4915, 0.07465, 0.492, 0.07404, 0.4969, 0.08635, 0.491, 0.08716, 0.495, 0.08215, 0.4958, 0.08167, 0.4919, 0.1296, 0.4965, 0.125, 0.4979, 0.1252, 0.4928, 0.1286, 0.4928, 0.1046, 0.4963, 0.09963, 0.4975, 0.09932, 0.4931, 0.104, 0.4925, 0.1337, 0.4915, 0.135, 0.4955, 0.1296, 0.4965, 0.1286, 0.4928, 0.1147, 0.4959, 0.1172, 0.4924, 0.1204, 0.4924, 0.1196, 0.4974, 0.108, 0.4912, 0.1096, 0.4949, 0.1046, 0.4963, 0.104, 0.4925, 0.1585, 0.491, 0.1603, 0.4942, 0.1545, 0.4965, 0.1537, 0.4922, 0.1445, 0.4928, 0.1436, 0.4969, 0.14, 0.4949, 0.1417, 0.4916, 0.09963, 0.4975, 0.09421, 0.4969, 0.09518, 0.4928, 0.09932, 0.4931, 0.1497, 0.4932, 0.1496, 0.498, 0.1436, 0.4969, 0.1445, 0.4928, 0.09421, 0.4969, 0.08976, 0.4956, 0.09134, 0.4919, 0.09518, 0.4928, 0.1496, 0.498, 0.1497, 0.4932, 0.1537, 0.4922, 0.1545, 0.4965, 0.1887, 0.5235, 0.1829, 0.5312, 0.1765, 0.5243, 0.1841, 0.5171, 0.1945, 0.525, 0.1894, 0.5346, 0.1829, 0.5312, 0.1887, 0.5235, 0.1736, 0.5168, 0.1833, 0.5109, 0.1841, 0.5171, 0.1765, 0.5243, 0.2005, 0.5257, 0.1969, 0.5353, 0.1894, 0.5346, 0.1945, 0.525, 0.0758, 0.5084, 0.0756, 0.5196, 0.0664, 0.5186, 0.06616, 0.5075, 0.08615, 0.5101, 0.08548, 0.5205, 0.0756, 0.5196, 0.0758, 0.5084, 0.0956, 0.5114, 0.09485, 0.5214, 0.08548, 0.5205, 0.08615, 0.5101, 0.1057, 0.5117, 0.1053, 0.5233, 0.09485, 0.5214, 0.0956, 0.5114, 0.1124, 0.5119, 0.1137, 0.5242, 0.1053, 0.5233, 0.1057, 0.5117, 0.122, 0.5102, 0.1241, 0.5239, 0.1137, 0.5242, 0.1124, 0.5119, 0.1336, 0.5226, 0.1241, 0.5239, 0.122, 0.5102, 0.1318, 0.5085, 0.1437, 0.52, 0.1336, 0.5226, 0.1318, 0.5085, 0.1419, 0.5065, 0.1515, 0.5067, 0.1536, 0.5171, 0.1437, 0.52, 0.1419, 0.5065, 0.1615, 0.5146, 0.1536, 0.5171, 0.1515, 0.5067, 0.1574, 0.5044, 0.1765, 0.5243, 0.1674, 0.5325, 0.1646, 0.5236, 0.1736, 0.5168, 0.1646, 0.5236, 0.156, 0.5275, 0.1536, 0.5171, 0.1615, 0.5146, 0.156, 0.5275, 0.1456, 0.5325, 0.1437, 0.52, 0.1536, 0.5171, 0.1456, 0.5325, 0.1348, 0.5353, 0.1336, 0.5226, 0.1437, 0.52, 0.1348, 0.5353, 0.1245, 0.5356, 0.1241, 0.5239, 0.1336, 0.5226, 0.1245, 0.5356, 0.1142, 0.5342, 0.1137, 0.5242, 0.1241, 0.5239, 0.1142, 0.5342, 0.1057, 0.5334, 0.1053, 0.5233, 0.1137, 0.5242, 0.1057, 0.5334, 0.09535, 0.5334, 0.09485, 0.5214, 0.1053, 0.5233, 0.09535, 0.5334, 0.08556, 0.5327, 0.08548, 0.5205, 0.09485, 0.5214, 0.08556, 0.5327, 0.07379, 0.5325, 0.0756, 0.5196, 0.08548, 0.5205, 0.1972, 0.5459, 0.1855, 0.5446, 0.1894, 0.5346, 0.1969, 0.5353, 0.0756, 0.5196, 0.07379, 0.5325, 0.06307, 0.5276, 0.0664, 0.5186, 0.1829, 0.5312, 0.1758, 0.5388, 0.1674, 0.5325, 0.1765, 0.5243, 0.1855, 0.5446, 0.1758, 0.5388, 0.1829, 0.5312, 0.1894, 0.5346, 0.1593, 0.5421, 0.156, 0.5275, 0.1646, 0.5236, 0.1674, 0.5325, 0.1692, 0.5473, 0.1593, 0.5421, 0.1674, 0.5325, 0.1758, 0.5388, 0.1479, 0.5899, 0.1459, 0.5592, 0.1555, 0.5589, 0.16, 0.5867, 0.1467, 0.5466, 0.1456, 0.5325, 0.156, 0.5275, 0.1593, 0.5421, 0.1459, 0.5592, 0.1467, 0.5466, 0.1593, 0.5421, 0.1555, 0.5589, 0.1358, 0.5936, 0.1351, 0.5614, 0.1459, 0.5592, 0.1479, 0.5899, 0.1351, 0.5614, 0.1347, 0.5498, 0.1467, 0.5466, 0.1459, 0.5592, 0.1347, 0.5498, 0.1348, 0.5353, 0.1456, 0.5325, 0.1467, 0.5466, 0.1239, 0.5948, 0.123, 0.5613, 0.1351, 0.5614, 0.1358, 0.5936, 0.1234, 0.5498, 0.1245, 0.5356, 0.1348, 0.5353, 0.1347, 0.5498, 0.1125, 0.5935, 0.1145, 0.5595, 0.123, 0.5613, 0.1239, 0.5948, 0.123, 0.5613, 0.1234, 0.5498, 0.1347, 0.5498, 0.1351, 0.5614, 0.1146, 0.5475, 0.1142, 0.5342, 0.1245, 0.5356, 0.1234, 0.5498, 0.1145, 0.5595, 0.1146, 0.5475, 0.1234, 0.5498, 0.123, 0.5613, 0.1009, 0.5896, 0.1073, 0.5571, 0.1145, 0.5595, 0.1125, 0.5935, 0.1067, 0.5463, 0.1057, 0.5334, 0.1142, 0.5342, 0.1146, 0.5475, 0.08868, 0.5871, 0.09836, 0.5562, 0.1073, 0.5571, 0.1009, 0.5896, 0.1073, 0.5571, 0.1067, 0.5463, 0.1146, 0.5475, 0.1145, 0.5595, 0.09757, 0.5464, 0.09535, 0.5334, 0.1057, 0.5334, 0.1067, 0.5463, 0.09836, 0.5562, 0.09757, 0.5464, 0.1067, 0.5463, 0.1073, 0.5571, 0.08782, 0.5453, 0.07916, 0.5412, 0.07379, 0.5325, 0.08556, 0.5327, 0.0767, 0.5846, 0.08664, 0.558, 0.09836, 0.5562, 0.08868, 0.5871, 0.08782, 0.5453, 0.08556, 0.5327, 0.09535, 0.5334, 0.09757, 0.5464, 0.1656, 0.5617, 0.1733, 0.5881, 0.16, 0.5867, 0.1555, 0.5589, 0.1692, 0.5473, 0.1656, 0.5617, 0.1555, 0.5589, 0.1593, 0.5421, 0.08664, 0.558, 0.08782, 0.5453, 0.09757, 0.5464, 0.09836, 0.5562, 0.08664, 0.558, 0.07501, 0.5475, 0.07916, 0.5412, 0.08782, 0.5453, 0.1692, 0.5473, 0.1758, 0.5388, 0.1855, 0.5446, 0.1765, 0.5503, 0.09139, 0.6941, 0.09119, 0.7184, 0.07472, 0.7128, 0.08079, 0.6855, 0.107, 0.7006, 0.1078, 0.7205, 0.09119, 0.7184, 0.09139, 0.6941, 0.1213, 0.6991, 0.1226, 0.7174, 0.1078, 0.7205, 0.107, 0.7006, 0.1226, 0.7174, 0.1213, 0.6991, 0.1335, 0.6898, 0.1364, 0.7128, 0.1214, 0.6733, 0.1185, 0.6856, 0.1072, 0.6852, 0.1076, 0.668, 0.1076, 0.668, 0.1072, 0.6852, 0.0955, 0.6821, 0.09296, 0.6684, 0.1838, 0.7096, 0.1898, 0.7308, 0.1733, 0.7328, 0.1678, 0.7111, 0.1231, 0.7399, 0.1226, 0.7174, 0.1364, 0.7128, 0.1381, 0.734, 0.1538, 0.732, 0.1517, 0.71, 0.1678, 0.7111, 0.1733, 0.7328, 0.1381, 0.734, 0.1364, 0.7128, 0.1517, 0.71, 0.1538, 0.732, 0.16, 0.5867, 0.1655, 0.6206, 0.1506, 0.6219, 0.1479, 0.5899, 0.1479, 0.5899, 0.1506, 0.6219, 0.1367, 0.6248, 0.1358, 0.5936, 0.1231, 0.6223, 0.1239, 0.5948, 0.1358, 0.5936, 0.1367, 0.6248, 0.1239, 0.5948, 0.1231, 0.6223, 0.1099, 0.6199, 0.1125, 0.5935, 0.1125, 0.5935, 0.1099, 0.6199, 0.09655, 0.6182, 0.1009, 0.5896, 0.1009, 0.5896, 0.09655, 0.6182, 0.08062, 0.62, 0.08868, 0.5871, 0.08868, 0.5871, 0.08062, 0.62, 0.06701, 0.6161, 0.0767, 0.5846, 0.1733, 0.5881, 0.1805, 0.6201, 0.1655, 0.6206, 0.16, 0.5867])
me_man_lowpoly_tpose_001.materials.append(mat_material_001)
me_man_lowpoly_tpose_001.update()
me_man_lowpoly_tpose_001.normals_split_custom_set([tuple(v) for v in zip(*[iter([0.455, 0.8904, 0.01451, 0.455, 0.8904, 0.01451, 0.455, 0.8904, 0.01451, 0.455, 0.8904, 0.0145, 0.9677, 0.2467, 0.05121, 0.9677, 0.2467, 0.05121, 0.9677, 0.2467, 0.05121, 0.9677, 0.2468, 0.05169, 0.8929, -0.4361, 0.1119, 0.8929, -0.4361, 0.1119, 0.8929, -0.4361, 0.112, 0.8929, -0.4361, 0.1119, 0.307, -0.9492, 0.06846, 0.307, -0.9492, 0.06843, 0.307, -0.9492, 0.06865, 0.307, -0.9493, 0.06828, -0.8096, -0.5862, -0.03201, -0.8096, -0.5862, -0.03201, -0.8096, -0.5862, -0.03201, -0.8096, -0.5862, -0.03201, -0.9955, -0.09178, -0.02322, -0.9955, -0.09179, -0.02324, -0.9955, -0.09178, -0.02313, -0.9955, -0.09178, -0.02316, -0.9664, 0.2456, -0.07542, -0.9664, 0.2456, -0.07542, -0.9664, 0.2456, -0.07542, -0.9664, 0.2456, -0.07542, -0.4981, 0.8669, -0.01705, -0.4981, 0.8669, -0.01705, -0.4981, 0.8669, -0.01704, -0.4981, 0.8669, -0.01702, 0.3635, 0.9275, -0.08709, 0.3635, 0.9275, -0.08711, 0.3635, 0.9275, -0.08709, 0.3635, 0.9275, -0.08711, 0.9789, 0.2035, -0.01715, 0.9789, 0.2035, -0.01713, 0.9789, 0.2035, -0.01715, 0.9789, 0.2035, -0.01714, 0.8668, -0.4936, 0.07076, 0.8668, -0.4936, 0.07062, 0.8668, -0.4936, 0.07062, 0.8668, -0.4936, 0.07077, 0.4208, -0.9058, 0.04956, 0.4208, -0.9058, 0.04965, 0.4208, -0.9058, 0.04966, 0.4208, -0.9058, 0.04974, -0.6001, -0.7999, -0.006133, -0.6001, -0.7999, -0.006133, -0.6001, -0.7999, -0.006133, -0.6001, -0.7999, -0.006133, -0.9932, -0.0554, -0.1022, -0.9932, -0.0554, -0.1022, -0.9932, -0.0554, -0.1022, -0.9932, -0.0554, -0.1022, -0.9282, 0.3706, -0.03213, -0.9282, 0.3706, -0.03217, -0.9282, 0.3706, -0.03208, -0.9282, 0.3706, -0.03217, -0.5046, 0.8627, -0.03285, -0.5046, 0.8627, -0.03285, -0.5046, 0.8627, -0.0328, -0.5046, 0.8627, -0.03287, 0.3211, 0.9464, 0.03617, 0.3211, 0.9463, 0.03617, 0.3211, 0.9463, 0.03617, 0.3211, 0.9463, 0.03617, 0.9763, 0.2054, 0.06858, 0.9763, 0.2054, 0.06854, 0.9763, 0.2054, 0.06848, 0.9763, 0.2054, 0.06855, 0.8197, -0.5644, 0.09804, 0.8197, -0.5644, 0.09804, 0.8196, -0.5644, 0.09813, 0.8197, -0.5644, 0.09804, 0.5244, -0.8438, 0.1138, 0.5244, -0.8438, 0.1139, 0.5244, -0.8438, 0.1138, 0.5244, -0.8438, 0.1139, -0.4321, -0.8991, 0.06994, -0.4321, -0.8991, 0.06991, -0.4321, -0.8991, 0.06991, -0.4321, -0.8991, 0.06991, -0.9991, 0.008782, -0.04131, -0.9991, 0.008804, -0.04135, -0.9991, 0.008805, -0.04132, -0.9991, 0.008804, -0.04135, -0.9028, 0.4288, -0.03174, -0.9028, 0.4288, -0.03175, -0.9028, 0.4288, -0.03174, -0.9028, 0.4288, -0.03176, -0.5204, 0.8539, 0.003186, -0.5204, 0.8539, 0.00319, -0.5204, 0.8539, 0.003187, -0.5204, 0.8539, 0.003195, -0.8832, 0.4682, 0.02605, -0.8832, 0.4682, 0.02609, -0.8832, 0.4682, 0.02606, -0.8832, 0.4682, 0.02605, -0.9981, -0.04945, -0.03701, -0.9981, -0.04945, -0.03703, -0.9981, -0.04945, -0.03701, -0.9981, -0.04945, -0.03703, -0.5183, -0.8549, -0.02527, -0.5182, -0.8549, -0.02537, -0.5183, -0.8549, -0.02527, -0.5182, -0.8549, -0.02528, 0.2653, -0.9615, 0.07189, 0.2653, -0.9615, 0.0719, 0.2653, -0.9615, 0.07189, 0.2653, -0.9615, 0.07187, 0.8287, -0.5591, -0.0272, 0.8287, -0.5591, -0.02721, 0.8287, -0.5591, -0.02721, 0.8287, -0.5591, -0.02721, 0.5325, 0.8221, 0.2012, 0.5325, 0.8221, 0.2012, 0.5325, 0.8221, 0.2012, 0.5325, 0.8221, 0.2012, -0.8336, 0.5061, 0.2215, -0.8336, 0.5061, 0.2215, -0.8336, 0.5061, 0.2215, -0.8336, 0.5061, 0.2215, -0.6077, -0.7934, 0.03457, -0.6077, -0.7934, 0.03455, -0.6077, -0.7934, 0.03456, -0.6077, -0.7934, 0.03454, 0.09148, 0.1225, 0.9882, 0.09147, 0.1225, 0.9882, 0.09148, 0.1225, 0.9882, 0.09147, 0.1225, 0.9882, 0.9826, -0.1507, 0.109, 0.9826, -0.1507, 0.109, 0.9826, -0.1507, 0.109, 0.9826, -0.1507, 0.109, 0.1034, -0.9935, -0.04724, 0.1034, -0.9935, -0.04726, 0.1034, -0.9935, -0.04726, 0.1034, -0.9935, -0.04726, -0.9278, -0.07843, -0.3646, -0.9278, -0.07843, -0.3646, -0.9278, -0.07844, -0.3646, -0.9278, -0.07843, -0.3646, -0.001047, 0.9936, -0.1133, -0.001041, 0.9936, -0.1133, -0.001041, 0.9936, -0.1133, -0.001042, 0.9936, -0.1133, 0.2716, -0.2173, -0.9376, 0.2716, -0.2173, -0.9376, 0.2716, -0.2173, -0.9376, 0.2716, -0.2173, -0.9376, 0.904, -0.2068, 0.3743, 0.904, -0.2068, 0.3743, 0.904, -0.2068, 0.3743, 0.904, -0.2068, 0.3743, -0.06352, -0.9771, -0.203, -0.06351, -0.9771, -0.203, -0.06354, -0.9771, -0.203, -0.06354, -0.9771, -0.203, -0.7867, 0.2206, -0.5765, -0.7867, 0.2206, -0.5765, -0.7867, 0.2206, -0.5765, -0.7867, 0.2206, -0.5765, 0.1417, 0.985, -0.09814, 0.1417, 0.985, -0.09816, 0.1417, 0.985, -0.09817, 0.1417, 0.985, -0.09816, 0.4738, -0.08369, -0.8766, 0.4738, -0.08368, -0.8766, 0.4738, -0.0837, -0.8766, 0.4738, -0.08367, -0.8766, 0.1909, -0.4065, -0.8935, 0.1909, -0.4064, -0.8935, 0.1909, -0.4065, -0.8935, 0.1909, -0.4064, -0.8935, -0.08218, -0.9939, -0.0735, -0.08218, -0.9939, -0.07351, -0.08216, -0.9939, -0.07354, -0.08216, -0.9939, -0.07353, -0.9342, -0.02847, -0.3555, -0.9342, -0.02848, -0.3555, -0.9342, -0.02848, -0.3555, -0.9342, -0.02848, -0.3555, 0.9744, -0.1425, 0.174, 0.9744, -0.1425, 0.174, 0.9744, -0.1425, 0.174, 0.9744, -0.1425, 0.174, 0.08321, 0.9964, 0.01535, 0.0832, 0.9964, 0.01537, 0.08319, 0.9964, 0.01539, 0.0832, 0.9964, 0.01538, 0.9362, -0.2644, 0.2318, 0.9367, -0.2634, 0.2308, 0.9369, -0.2632, 0.2303, 0.9362, -0.2642, 0.2318, 0.09677, 0.9676, -0.2334, 0.09703, 0.9676, -0.2333, 0.09657, 0.9676, -0.2335, 0.09662, 0.9676, -0.2334, 0.07564, 0.9852, -0.1538, 0.07563, 0.9852, -0.1538, 0.07562, 0.9852, -0.1538, 0.07563, 0.9852, -0.1538, -0.02438, -0.9563, 0.2915, -0.02425, -0.9563, 0.2915, -0.02431, -0.9562, 0.2915, -0.02442, -0.9563, 0.2914, -0.9511, -0.04275, -0.306, -0.9511, -0.04283, -0.306, -0.9511, -0.04288, -0.306, -0.951, -0.04283, -0.3061, -0.9421, -0.02377, -0.3346, -0.9421, -0.02366, -0.3345, -0.942, -0.02388, -0.3347, -0.9421, -0.02374, -0.3346, -0.01669, -0.997, 0.07501, -0.01669, -0.997, 0.07499, -0.01669, -0.997, 0.07501, -0.0167, -0.997, 0.07502, 0.9665, -0.187, 0.1757, 0.9665, -0.187, 0.1757, 0.9665, -0.187, 0.1757, 0.9665, -0.187, 0.1757, 0.1512, -0.1698, -0.9738, 0.1512, -0.1698, -0.9738, 0.1512, -0.1698, -0.9738, 0.1512, -0.1698, -0.9738, 0.8401, -0.1798, 0.5118, 0.8399, -0.1799, 0.512, 0.8396, -0.1804, 0.5124, 0.8385, -0.1818, 0.5136, -0.3018, -0.9369, 0.1763, -0.3021, -0.9369, 0.1761, -0.3018, -0.9369, 0.1764, -0.3018, -0.9369, 0.1764, 0.5561, -0.02658, -0.8307, 0.5627, -0.02427, -0.8263, 0.5566, -0.02615, -0.8303, 0.5545, -0.02808, -0.8317, -0.7584, 0.1457, -0.6353, -0.7558, 0.1496, -0.6375, -0.7563, 0.1483, -0.6372, -0.7585, 0.1461, -0.6351, -0.5955, -0.1153, -0.795, -0.5821, -0.1122, -0.8054, -0.5831, -0.1153, -0.8042, -0.5926, -0.1143, -0.7974, 0.2041, 0.9294, -0.3076, 0.2056, 0.9293, -0.3068, 0.205, 0.9294, -0.3068, 0.2045, 0.9292, -0.3079, 0.09106, 0.9269, -0.3641, 0.09107, 0.9269, -0.3641, 0.09107, 0.9269, -0.3641, 0.09106, 0.9269, -0.3641, -0.9568, -0.005645, -0.2907, -0.9568, -0.005641, -0.2907, -0.9568, -0.005641, -0.2907, -0.9568, -0.005644, -0.2907, -0.1356, -0.9845, 0.1109, -0.1356, -0.9845, 0.1109, -0.1356, -0.9845, 0.1109, -0.1356, -0.9845, 0.1109, 0.9692, -0.00788, 0.2461, 0.9692, -0.007878, 0.2461, 0.9692, -0.007879, 0.2461, 0.9692, -0.007878, 0.2461, -0.9566, -0.1479, -0.2511, -0.9566, -0.1481, -0.2509, -0.9567, -0.1482, -0.2505, -0.9566, -0.148, -0.2511, 0.05344, 0.8662, -0.4969, 0.0532, 0.8666, -0.4961, 0.0528, 0.8661, -0.497, 0.05295, 0.8666, -0.4962, 0.6707, -0.003445, 0.7417, 0.6603, -0.0001358, 0.751, 0.6684, -0.001793, 0.7438, 0.6718, -0.004086, 0.7407, -0.6218, -0.2536, 0.741, -0.6258, -0.2531, 0.7378, -0.6244, -0.255, 0.7384, -0.6239, -0.2519, 0.7398, 0.8847, 0.1237, 0.4495, 0.8778, 0.1271, 0.4619, 0.8872, 0.1191, 0.4458, 0.8861, 0.1188, 0.4479, -0.3353, -0.02243, 0.9418, -0.3389, -0.02205, 0.9406, -0.3377, -0.02355, 0.9409, -0.3364, -0.0208, 0.9415, 0.8218, -0.1086, 0.5593, 0.8142, -0.09976, 0.572, 0.8139, -0.1009, 0.5721, 0.8209, -0.1045, 0.5615, -0.1692, -0.2432, 0.9551, -0.1687, -0.2454, 0.9546, -0.1689, -0.2433, 0.9551, -0.1681, -0.2454, 0.9547, -0.8199, -0.2649, -0.5075, -0.8256, -0.2606, -0.5004, -0.8147, -0.2648, -0.5158, -0.8139, -0.2683, -0.5153, 0.2505, -0.7838, -0.5683, 0.2492, -0.7831, -0.5698, 0.2496, -0.784, -0.5684, 0.25, -0.7829, -0.5698, -0.9716, -0.07743, -0.2238, -0.9706, -0.07695, -0.2279, -0.9708, -0.07761, -0.2271, -0.9715, -0.07723, -0.2242, 0.202, 0.2843, -0.9372, 0.2031, 0.2847, -0.9369, 0.2017, 0.2843, -0.9373, 0.2015, 0.2844, -0.9373, -0.9431, -0.2991, -0.145, -0.9434, -0.2997, -0.1423, -0.9437, -0.2987, -0.1423, -0.9427, -0.3004, -0.1451, 0.1375, 0.3538, -0.9251, 0.1431, 0.3586, -0.9225, 0.1376, 0.3538, -0.9252, 0.1345, 0.356, -0.9248, 0.9472, -0.1403, 0.2883, 0.9464, -0.1415, 0.2904, 0.947, -0.1406, 0.2889, 0.9472, -0.1403, 0.2881, -0.0457, -0.8639, 0.5016, -0.04538, -0.8645, 0.5006, -0.04559, -0.8639, 0.5015, -0.04518, -0.8645, 0.5006, 0.9062, 0.04654, 0.4203, 0.9027, 0.04872, 0.4274, 0.903, 0.04951, 0.4269, 0.9053, 0.04696, 0.4222, -0.1773, -0.2921, 0.9398, -0.1764, -0.2945, 0.9392, -0.1771, -0.2921, 0.9398, -0.1772, -0.2947, 0.939, -0.03706, 0.8135, 0.5804, -0.03697, 0.8191, 0.5725, -0.04385, 0.8136, 0.5798, -0.0431, 0.8197, 0.5711, 0.008329, 0.3211, 0.947, 0.006435, 0.318, 0.9481, 0.005177, 0.3209, 0.9471, 0.005906, 0.3174, 0.9483, 0.9151, 0.1669, 0.3672, 0.9151, 0.1669, 0.3672, 0.9151, 0.1669, 0.3672, 0.9151, 0.1669, 0.3672, -0.958, -0.2009, -0.2048, -0.9579, -0.2009, -0.2051, -0.9578, -0.2013, -0.2053, -0.958, -0.2008, -0.2049, 0.1657, -0.5088, -0.8448, 0.1653, -0.5072, -0.8459, 0.166, -0.5087, -0.8448, 0.1658, -0.5071, -0.8458, 0.9336, 0.1581, 0.3216, 0.9335, 0.1583, 0.3217, 0.9379, 0.1425, 0.3164, 0.9371, 0.1469, 0.3166, 0.9371, 0.2707, 0.2205, 0.9368, 0.2738, 0.218, 0.9361, 0.2739, 0.2206, 0.9389, 0.2672, 0.2168, 0.1598, -0.9269, -0.3397, 0.1601, -0.9266, -0.3402, 0.1605, -0.9268, -0.3396, 0.16, -0.9266, -0.3402, -0.9685, -0.1332, -0.2103, -0.9685, -0.1332, -0.2103, -0.9685, -0.1332, -0.2103, -0.9685, -0.1332, -0.2103, 0.2033, -0.9051, -0.3735, 0.2069, -0.9022, -0.3784, 0.2075, -0.9038, -0.3742, 0.2029, -0.9033, -0.3781, 0.1151, -0.9028, -0.4143, 0.124, -0.8979, -0.4224, 0.1264, -0.9002, -0.4167, 0.1164, -0.8995, -0.421, -0.8828, -0.4697, -0.01248, -0.8832, -0.4688, -0.01455, -0.8825, -0.4701, -0.01317, -0.8832, -0.4687, -0.01464, -0.4318, 0.7566, 0.491, -0.4308, 0.7585, 0.4889, -0.4263, 0.7596, 0.4913, -0.4294, 0.7594, 0.4889, -0.3541, 0.7131, 0.6051, -0.3484, 0.7058, 0.6168, -0.3506, 0.7142, 0.6058, -0.3537, 0.7031, 0.6169, -0.9094, -0.4158, -0.006013, -0.9089, -0.4169, -0.005062, -0.9089, -0.4169, -0.006539, -0.9088, -0.4172, -0.005037, 0.9258, 0.3433, 0.1581, 0.9305, 0.3277, 0.1634, 0.9324, 0.3276, 0.1525, 0.927, 0.337, 0.1647, 0.8649, -0.4551, -0.2115, 0.8639, -0.4611, -0.2026, 0.862, -0.462, -0.2085, 0.8666, -0.4554, -0.2041, -0.3721, -0.928, 0.01816, -0.3777, -0.9255, 0.02621, -0.3682, -0.9295, 0.02096, -0.374, -0.927, 0.02748, 0.2561, 0.9587, 0.124, 0.2673, 0.9579, 0.1045, 0.2612, 0.9577, 0.1211, 0.2619, 0.9591, 0.1078, -0.8819, 0.4699, 0.03844, -0.875, 0.4836, 0.02117, -0.8762, 0.4812, 0.02666, -0.8817, 0.4707, 0.03081, 0.05113, -0.9234, 0.3804, 0.05241, -0.9248, 0.3769, 0.05171, -0.9233, 0.3807, 0.05113, -0.9249, 0.3767, 0.1465, -0.8178, 0.5565, 0.1467, -0.8159, 0.5592, 0.1467, -0.8179, 0.5563, 0.145, -0.8162, 0.5593, -0.1425, -0.9027, 0.4061, -0.1392, -0.9038, 0.4046, -0.1363, -0.9037, 0.4058, -0.135, -0.9044, 0.4048, -0.2884, -0.9313, 0.2227, -0.2878, -0.9314, 0.223, -0.2878, -0.9314, 0.2226, -0.2884, -0.9312, 0.2231, -0.9782, 0.2075, -0.004453, -0.977, 0.2134, -0.002864, -0.9766, 0.2149, -0.002702, -0.9782, 0.2076, -0.004668, -0.2173, 0.9267, 0.3066, -0.2158, 0.9273, 0.306, -0.216, 0.9271, 0.3064, -0.2178, 0.9267, 0.3062, -0.3666, 0.8705, 0.3285, -0.3671, 0.8714, 0.3254, -0.3692, 0.8694, 0.3283, -0.3703, 0.8701, 0.3253, -0.0005761, 0.903, 0.4296, -0.000448, 0.8999, 0.4361, -7.845e-05, 0.9031, 0.4295, 0.0004253, 0.8999, 0.4361, 0.1685, 0.887, 0.4299, 0.1699, 0.8865, 0.4305, 0.17, 0.8866, 0.4301, 0.1689, 0.8868, 0.4302, 0.9541, 0.2614, 0.1463, 0.9541, 0.2616, 0.1462, 0.9538, 0.2622, 0.1463, 0.954, 0.2619, 0.1461, 0.339, 0.8094, 0.4796, 0.3395, 0.8096, 0.4789, 0.3398, 0.809, 0.4797, 0.3401, 0.8093, 0.479, 0.9589, 0.1775, 0.2215, 0.959, 0.1788, 0.2197, 0.9587, 0.1787, 0.2215, 0.9597, 0.1744, 0.2202, 0.4353, 0.8747, 0.2131, 0.4353, 0.8747, 0.2131, 0.4353, 0.8747, 0.213, 0.4353, 0.8747, 0.213, -0.01044, 0.9722, 0.234, -0.01044, 0.9722, 0.234, -0.01044, 0.9722, 0.234, -0.01044, 0.9722, 0.234, -0.2781, 0.9299, 0.2409, -0.2773, 0.93, 0.2412, -0.2764, 0.9303, 0.241, -0.2785, 0.9297, 0.2411, -0.4036, 0.8996, 0.1672, -0.4036, 0.8996, 0.1672, -0.4036, 0.8996, 0.1671, -0.4036, 0.8996, 0.1672, -0.9536, 0.2537, -0.1623, -0.9536, 0.2537, -0.1623, -0.9536, 0.2537, -0.1623, -0.9536, 0.2537, -0.1623, -0.4194, -0.8934, -0.1608, -0.4194, -0.8934, -0.1607, -0.4194, -0.8934, -0.1608, -0.4194, -0.8934, -0.1607, -0.09212, -0.9954, 0.02489, -0.09211, -0.9954, 0.02491, -0.0921, -0.9954, 0.02494, -0.0921, -0.9954, 0.02481, -0.1619, -0.9418, 0.2947, -0.1621, -0.9423, 0.293, -0.1616, -0.9418, 0.2946, -0.1612, -0.9425, 0.2929, -0.6273, 0.01106, 0.7787, -0.6274, 0.008176, 0.7787, -0.6269, 0.004216, 0.7791, -0.6275, 0.008188, 0.7786, 0.4533, -0.7571, 0.4704, 0.4555, -0.7555, 0.471, 0.4556, -0.7558, 0.4704, 0.4521, -0.7574, 0.4712, 0.8098, -0.1334, -0.5714, 0.8101, -0.1294, -0.5718, 0.8102, -0.1288, -0.5718, 0.8099, -0.1317, -0.5716, -0.1952, -0.9389, -0.2834, -0.1961, -0.9386, -0.284, -0.1961, -0.9388, -0.2834, -0.1952, -0.9387, -0.284, 0.833, 0.4386, 0.3372, 0.8333, 0.4379, 0.3375, 0.8324, 0.4399, 0.337, 0.8327, 0.4393, 0.3372, 0.7033, -0.1608, -0.6925, 0.703, -0.1611, -0.6927, 0.704, -0.158, -0.6924, 0.7042, -0.1568, -0.6925, 0.9445, 0.3201, 0.07385, 0.9445, 0.3201, 0.07385, 0.9445, 0.3201, 0.07385, 0.9445, 0.3201, 0.07385, 0.5551, 0.8245, 0.1096, 0.5551, 0.8245, 0.1096, 0.5551, 0.8245, 0.1096, 0.5551, 0.8245, 0.1096, 0.7858, 0.5925, -0.1773, 0.7858, 0.5925, -0.1773, 0.7858, 0.5925, -0.1773, 0.7858, 0.5925, -0.1773, 0.2298, 0.9719, 0.05095, 0.2298, 0.9719, 0.05096, 0.2298, 0.9719, 0.05094, 0.2298, 0.9719, 0.05096, 0.2031, 0.9766, 0.0714, 0.2031, 0.9766, 0.0714, 0.2031, 0.9766, 0.0714, 0.2031, 0.9766, 0.0714, 0.1232, 0.9777, 0.17, 0.1232, 0.9777, 0.1701, 0.1232, 0.9777, 0.17, 0.1232, 0.9777, 0.1701, -0.454, 0.8904, 0.03241, -0.454, 0.8904, 0.03237, -0.4541, 0.8904, 0.03241, -0.454, 0.8904, 0.03237, -0.2808, 0.9446, 0.1699, -0.28, 0.9448, 0.1701, -0.2813, 0.9444, 0.1699, -0.2813, 0.9445, 0.17, -0.8591, 0.5117, 0.009805, -0.8591, 0.5117, 0.009822, -0.8591, 0.5117, 0.009797, -0.8591, 0.5117, 0.009814, -0.3674, 0.9283, -0.0579, -0.3687, 0.9277, -0.05834, -0.3668, 0.9285, -0.05781, -0.3667, 0.9285, -0.05849, -0.5357, 0.8441, 0.02378, -0.5357, 0.8441, 0.02381, -0.5357, 0.8441, 0.02379, -0.5357, 0.8441, 0.02377, -0.7758, 0.6221, -0.1049, -0.7767, 0.621, -0.1056, -0.7765, 0.6213, -0.1046, -0.7759, 0.622, -0.1059, -0.9956, -0.0657, 0.0671, -0.9956, -0.0657, 0.06711, -0.9956, -0.06564, 0.06709, -0.9956, -0.0657, 0.06712, -0.906, 0.2199, -0.3616, -0.9061, 0.2199, -0.3616, -0.9061, 0.2199, -0.3616, -0.906, 0.2199, -0.3616, -0.2694, -0.9423, 0.1987, -0.2694, -0.9423, 0.1987, -0.2694, -0.9423, 0.1987, -0.2694, -0.9423, 0.1986, -0.9895, -0.008938, -0.1442, -0.9896, -0.009139, -0.1439, -0.9895, -0.009205, -0.1442, -0.9895, -0.008907, -0.1441, -0.439, -0.7918, -0.4245, -0.439, -0.7918, -0.4246, -0.439, -0.7918, -0.4246, -0.439, -0.7918, -0.4246, -0.4349, -0.898, 0.06767, -0.4326, -0.8988, 0.07084, -0.4322, -0.8992, 0.0687, -0.4353, -0.8976, 0.06981, -0.1887, -0.9083, -0.3734, -0.1897, -0.9066, -0.3769, -0.1905, -0.9078, -0.3736, -0.1894, -0.9068, -0.3766, 0.3616, -0.9123, 0.1922, 0.3616, -0.9123, 0.1922, 0.3616, -0.9123, 0.1921, 0.3616, -0.9123, 0.1921, -0.05486, -0.9443, -0.3244, -0.05562, -0.9443, -0.3245, -0.05671, -0.9442, -0.3244, -0.05798, -0.9441, -0.3247, 0.7312, -0.6675, 0.1404, 0.7312, -0.6675, 0.1404, 0.7312, -0.6675, 0.1404, 0.7312, -0.6675, 0.1404, 0.7339, -0.4964, -0.4637, 0.7339, -0.4964, -0.4637, 0.7339, -0.4964, -0.4637, 0.7339, -0.4964, -0.4637, 0.08244, -0.9903, -0.1114, 0.0823, -0.9906, -0.109, 0.08019, -0.9905, -0.1116, 0.07441, -0.9911, -0.1103, 0.1389, -0.9055, -0.4009, 0.1389, -0.9055, -0.4009, 0.1389, -0.9055, -0.4009, 0.1389, -0.9055, -0.4009, -0.158, -0.799, -0.5802, -0.1589, -0.7978, -0.5816, -0.16, -0.7984, -0.5804, -0.1609, -0.7973, -0.5818, -0.5946, -0.8027, -0.04613, -0.5946, -0.8027, -0.04615, -0.5946, -0.8027, -0.04605, -0.5946, -0.8027, -0.04614, -0.9961, -0.07046, 0.05367, -0.9961, -0.07046, 0.05368, -0.9961, -0.07046, 0.05368, -0.9961, -0.07046, 0.05367, -0.9109, 0.4127, 0.004632, -0.9109, 0.4127, 0.004638, -0.9109, 0.4127, 0.004662, -0.9109, 0.4127, 0.004628, -0.3693, 0.9287, -0.03419, -0.3693, 0.9287, -0.03418, -0.3693, 0.9287, -0.03418, -0.3693, 0.9287, -0.03419, -0.9657, 0.2587, -0.02116, -0.9657, 0.2587, -0.02114, -0.9657, 0.2587, -0.02116, -0.9657, 0.2587, -0.02115, -0.9915, -0.09544, -0.08805, -0.9915, -0.09544, -0.08804, -0.9915, -0.09544, -0.08795, -0.9915, -0.09544, -0.08795, 0.8697, -0.4647, 0.1663, 0.8697, -0.4647, 0.1662, 0.8697, -0.4647, 0.1663, 0.8697, -0.4647, 0.1663, -0.2797, 0.9557, 0.09123, -0.2797, 0.9557, 0.09125, -0.2797, 0.9557, 0.09123, -0.2797, 0.9557, 0.09122, 0.9539, 0.2524, 0.1625, 0.9539, 0.2524, 0.1625, 0.9539, 0.2524, 0.1625, 0.9539, 0.2524, 0.1625, 0.5155, 0.8466, 0.1322, 0.5155, 0.8467, 0.1322, 0.5155, 0.8466, 0.1322, 0.5155, 0.8467, 0.1322, 0.9599, 0.2619, 0.1001, 0.9599, 0.2619, 0.1002, 0.9599, 0.2619, 0.1002, 0.9599, 0.2619, 0.1001, 0.2641, 0.961, 0.0821, 0.2641, 0.961, 0.08214, 0.2641, 0.961, 0.08211, 0.2641, 0.961, 0.0821, -0.4884, 0.8719, 0.03513, -0.4884, 0.8719, 0.03515, -0.4884, 0.8719, 0.03514, -0.4884, 0.8719, 0.03516, -0.8717, 0.49, -0.006186, -0.8717, 0.49, -0.006187, -0.8717, 0.49, -0.006196, -0.8717, 0.49, -0.006199, -0.9999, 0.007271, 0.01342, -0.9999, 0.007337, 0.01343, -0.9999, 0.007336, 0.01343, -0.9999, 0.007336, 0.01344, -0.3008, -0.9436, 0.1384, -0.3008, -0.9436, 0.1384, -0.3008, -0.9436, 0.1383, -0.3008, -0.9436, 0.1384, 0.4695, -0.8675, 0.1646, 0.4695, -0.8675, 0.1646, 0.4695, -0.8675, 0.1645, 0.4695, -0.8675, 0.1645, 0.783, -0.6105, 0.1192, 0.783, -0.6105, 0.1192, 0.783, -0.6105, 0.1192, 0.783, -0.6105, 0.1193])] * 3)])
me_man_lowpoly_tpose_002 = bpy.data.meshes.new('man_lowpoly_Tpose.002')
me_man_lowpoly_tpose_002.from_pydata([(0.3412, 3.711, -13.92), (4.018, 2.82, -17.47), (-2.84, -0.4968, -16.42), (-1.808, 2.273, -15.83), (0.4591, 3.152, -6.319), (2.852, 2.494, -5.484), (-2.947, -0.01834, -6.565), (-1.718, 2.012, -6.682), (0.3578, 2.774, -0.2932), (2.389, 2.31, 0.218), (-2.633, 0.2531, -0.32), (-1.77, 1.745, -0.5142), (3.245, -0.2845, 9.969), (1.233, -0.5521, 10.42), (-2.422, -0.7401, 9.686), (-4.353, -0.5642, 9.139), (-0.7741, 0.0583, 9.832), (1.515, 0.8845, 8.491), (-0.7506, 0.4528, 9.073), (3.549, 0.3702, 7.762), (-4.039, 0.2217, 5.907), (-3.004, 0.5048, 7.323), (-3.644, 0.6704, 4.181), (-2.232, 1.89, 3.131), (-0.07068, 2.467, 4.53), (2.31, 2.048, 4.036), (4.005, 0.5843, 5.84), (3.292, 1.732, 4.343), (2.437, 2.108, 2.581), (0.1408, 2.636, 1.924), (-1.32, 2.227, 1.797), (-2.637, 1.055, 1.912), (3.524, 2.798, -11.43), (0.7788, 3.685, -12.05), (-1.688, 2.226, -11.76), (-2.994, -0.2535, -11.45), (0.6893, 2.228, -6.468), (1.009, 2.76, -12.2), (0.5714, 2.786, -14.07), (4.248, 1.896, -17.62), (-1.578, 1.349, -15.98), (3.082, 1.569, -5.633), (-1.487, 1.087, -6.831), (0.588, 1.85, -0.442), (2.619, 1.386, 0.06922), (-1.54, 0.8206, -0.6629), (3.779, -0.5543, 7.613), (4.236, -0.3401, 5.691), (-4.123, -1.489, 8.99), (-3.809, -0.7028, 5.758), (-1.397, 0.6852, 4.279), (0.1401, 1.102, 4.499), (0.371, 1.712, 1.775), (-1.09, 1.303, 1.649), (3.754, 1.873, -11.58), (-0.5439, -0.8662, 9.684), (-0.1643, 0.3426, 6.774), (2.355, 0.8439, 5.006), (2.667, 1.184, 2.432), (-1.458, 1.302, -11.91), (-2.763, -1.178, -11.6), (3.523, 0.8079, 4.194), (-2.192, -1.665, 9.538), (-1.809, 0.005132, 6.291), (3.476, -1.209, 9.82), (1.463, -1.477, 10.27), (-2.61, -1.421, -16.57), (-2.717, -0.9428, -6.713), (-2.402, -0.6714, -0.4687), (1.921, 0.3849, 7.281), (-3.414, -0.2541, 4.033), (-2.406, 0.1304, 1.763), (-2.273, 2.553, 3.272), (-0.1121, 3.131, 4.671), (2.269, 2.711, 4.177), (1.474, 1.548, 8.631), (-0.7921, 1.366, 9.214), (-3.046, 1.168, 7.463)], [], [(32, 33, 0, 1), (34, 35, 2, 3), (3, 0, 33, 34), (14, 15, 20, 21), (18, 16, 14, 21), (17, 13, 16, 18), (12, 13, 17, 19), (26, 19, 17, 25), (18, 21, 77, 76), (17, 18, 76, 75), (23, 21, 20, 22), (28, 27, 26, 25), (4, 5, 9, 8), (8, 9, 28, 29), (29, 28, 25, 24), (7, 4, 8, 11), (30, 29, 24, 23), (6, 7, 11, 10), (11, 8, 29, 30), (31, 30, 23, 22), (10, 11, 30, 31), (5, 4, 33, 32), (34, 33, 4, 7), (7, 6, 35, 34), (54, 39, 38, 37), (59, 40, 66, 60), (40, 59, 37, 38), (62, 63, 49, 48), (56, 63, 62, 55), (69, 56, 55, 65), (64, 46, 69, 65), (47, 57, 69, 46), (57, 51, 56, 69), (51, 50, 63, 56), (50, 70, 49, 63), (58, 57, 47, 61), (36, 43, 44, 41), (43, 52, 58, 44), (52, 51, 57, 58), (42, 45, 43, 36), (53, 50, 51, 52), (67, 68, 45, 42), (45, 53, 52, 43), (71, 70, 50, 53), (68, 71, 53, 45), (41, 54, 37, 36), (59, 42, 36, 37), (42, 59, 60, 67), (3, 2, 66, 40), (15, 14, 62, 48), (14, 16, 55, 62), (22, 20, 49, 70), (5, 32, 54, 41), (6, 10, 68, 67), (9, 5, 41, 44), (27, 28, 58, 61), (16, 13, 65, 55), (12, 19, 46, 64), (10, 31, 71, 68), (19, 26, 47, 46), (1, 0, 38, 39), (28, 9, 44, 58), (2, 35, 60, 66), (20, 15, 48, 49), (0, 3, 40, 38), (31, 22, 70, 71), (13, 12, 64, 65), (35, 6, 67, 60), (26, 27, 61, 47), (32, 1, 39, 54), (74, 75, 76, 73), (73, 76, 77, 72), (24, 25, 74, 73), (21, 23, 72, 77), (23, 24, 73, 72), (25, 17, 75, 74)])
_uv = me_man_lowpoly_tpose_002.uv_layers.new(name='UVMap')
_uv.uv.foreach_set('vector', [0.1506, 0.6219, 0.1367, 0.6248, 0.1362, 0.6563, 0.1514, 0.6544, 0.1231, 0.6223, 0.1099, 0.6199, 0.1078, 0.6467, 0.1219, 0.6503, 0.1219, 0.6503, 0.1362, 0.6563, 0.1367, 0.6248, 0.1231, 0.6223, 0.122, 0.5102, 0.1124, 0.5119, 0.1137, 0.5242, 0.1241, 0.5239, 0.1336, 0.5226, 0.1318, 0.5085, 0.122, 0.5102, 0.1241, 0.5239, 0.1437, 0.52, 0.1419, 0.5065, 0.1318, 0.5085, 0.1336, 0.5226, 0.1515, 0.5067, 0.1419, 0.5065, 0.1437, 0.52, 0.1536, 0.5171, 0.156, 0.5275, 0.1536, 0.5171, 0.1437, 0.52, 0.1456, 0.5325, 0.1336, 0.5226, 0.1241, 0.5239, 0.1241, 0.5239, 0.1336, 0.5226, 0.1437, 0.52, 0.1336, 0.5226, 0.1336, 0.5226, 0.1437, 0.52, 0.1245, 0.5356, 0.1241, 0.5239, 0.1137, 0.5242, 0.1142, 0.5342, 0.1467, 0.5466, 0.1593, 0.5421, 0.156, 0.5275, 0.1456, 0.5325, 0.1358, 0.5936, 0.1479, 0.5899, 0.1459, 0.5592, 0.1351, 0.5614, 0.1351, 0.5614, 0.1459, 0.5592, 0.1467, 0.5466, 0.1347, 0.5498, 0.1347, 0.5498, 0.1467, 0.5466, 0.1456, 0.5325, 0.1348, 0.5353, 0.1239, 0.5948, 0.1358, 0.5936, 0.1351, 0.5614, 0.123, 0.5613, 0.1234, 0.5498, 0.1347, 0.5498, 0.1348, 0.5353, 0.1245, 0.5356, 0.1125, 0.5935, 0.1239, 0.5948, 0.123, 0.5613, 0.1145, 0.5595, 0.123, 0.5613, 0.1351, 0.5614, 0.1347, 0.5498, 0.1234, 0.5498, 0.1146, 0.5475, 0.1234, 0.5498, 0.1245, 0.5356, 0.1142, 0.5342, 0.1145, 0.5595, 0.123, 0.5613, 0.1234, 0.5498, 0.1146, 0.5475, 0.1479, 0.5899, 0.1358, 0.5936, 0.1367, 0.6248, 0.1506, 0.6219, 0.1231, 0.6223, 0.1367, 0.6248, 0.1358, 0.5936, 0.1239, 0.5948, 0.1239, 0.5948, 0.1125, 0.5935, 0.1099, 0.6199, 0.1231, 0.6223, 0.1506, 0.6219, 0.1514, 0.6544, 0.1362, 0.6563, 0.1367, 0.6248, 0.1231, 0.6223, 0.1219, 0.6503, 0.1078, 0.6467, 0.1099, 0.6199, 0.1219, 0.6503, 0.1231, 0.6223, 0.1367, 0.6248, 0.1362, 0.6563, 0.122, 0.5102, 0.1241, 0.5239, 0.1137, 0.5242, 0.1124, 0.5119, 0.1336, 0.5226, 0.1241, 0.5239, 0.122, 0.5102, 0.1318, 0.5085, 0.1437, 0.52, 0.1336, 0.5226, 0.1318, 0.5085, 0.1419, 0.5065, 0.1515, 0.5067, 0.1536, 0.5171, 0.1437, 0.52, 0.1419, 0.5065, 0.156, 0.5275, 0.1456, 0.5325, 0.1437, 0.52, 0.1536, 0.5171, 0.1456, 0.5325, 0.1348, 0.5353, 0.1336, 0.5226, 0.1437, 0.52, 0.1348, 0.5353, 0.1245, 0.5356, 0.1241, 0.5239, 0.1336, 0.5226, 0.1245, 0.5356, 0.1142, 0.5342, 0.1137, 0.5242, 0.1241, 0.5239, 0.1467, 0.5466, 0.1456, 0.5325, 0.156, 0.5275, 0.1593, 0.5421, 0.1358, 0.5936, 0.1351, 0.5614, 0.1459, 0.5592, 0.1479, 0.5899, 0.1351, 0.5614, 0.1347, 0.5498, 0.1467, 0.5466, 0.1459, 0.5592, 0.1347, 0.5498, 0.1348, 0.5353, 0.1456, 0.5325, 0.1467, 0.5466, 0.1239, 0.5948, 0.123, 0.5613, 0.1351, 0.5614, 0.1358, 0.5936, 0.1234, 0.5498, 0.1245, 0.5356, 0.1348, 0.5353, 0.1347, 0.5498, 0.1125, 0.5935, 0.1145, 0.5595, 0.123, 0.5613, 0.1239, 0.5948, 0.123, 0.5613, 0.1234, 0.5498, 0.1347, 0.5498, 0.1351, 0.5614, 0.1146, 0.5475, 0.1142, 0.5342, 0.1245, 0.5356, 0.1234, 0.5498, 0.1145, 0.5595, 0.1146, 0.5475, 0.1234, 0.5498, 0.123, 0.5613, 0.1479, 0.5899, 0.1506, 0.6219, 0.1367, 0.6248, 0.1358, 0.5936, 0.1231, 0.6223, 0.1239, 0.5948, 0.1358, 0.5936, 0.1367, 0.6248, 0.1239, 0.5948, 0.1231, 0.6223, 0.1099, 0.6199, 0.1125, 0.5935, 0.1219, 0.6503, 0.1078, 0.6467, 0.1078, 0.6467, 0.1219, 0.6503, 0.1124, 0.5119, 0.122, 0.5102, 0.122, 0.5102, 0.1124, 0.5119, 0.122, 0.5102, 0.1318, 0.5085, 0.1318, 0.5085, 0.122, 0.5102, 0.1142, 0.5342, 0.1137, 0.5242, 0.1137, 0.5242, 0.1142, 0.5342, 0.1479, 0.5899, 0.1506, 0.6219, 0.1506, 0.6219, 0.1479, 0.5899, 0.1125, 0.5935, 0.1145, 0.5595, 0.1145, 0.5595, 0.1125, 0.5935, 0.1459, 0.5592, 0.1479, 0.5899, 0.1479, 0.5899, 0.1459, 0.5592, 0.1593, 0.5421, 0.1467, 0.5466, 0.1467, 0.5466, 0.1593, 0.5421, 0.1318, 0.5085, 0.1419, 0.5065, 0.1419, 0.5065, 0.1318, 0.5085, 0.1515, 0.5067, 0.1536, 0.5171, 0.1536, 0.5171, 0.1515, 0.5067, 0.1145, 0.5595, 0.1146, 0.5475, 0.1146, 0.5475, 0.1145, 0.5595, 0.1536, 0.5171, 0.156, 0.5275, 0.156, 0.5275, 0.1536, 0.5171, 0.1514, 0.6544, 0.1362, 0.6563, 0.1362, 0.6563, 0.1514, 0.6544, 0.1467, 0.5466, 0.1459, 0.5592, 0.1459, 0.5592, 0.1467, 0.5466, 0.1078, 0.6467, 0.1099, 0.6199, 0.1099, 0.6199, 0.1078, 0.6467, 0.1137, 0.5242, 0.1124, 0.5119, 0.1124, 0.5119, 0.1137, 0.5242, 0.1362, 0.6563, 0.1219, 0.6503, 0.1219, 0.6503, 0.1362, 0.6563, 0.1146, 0.5475, 0.1142, 0.5342, 0.1142, 0.5342, 0.1146, 0.5475, 0.1419, 0.5065, 0.1515, 0.5067, 0.1515, 0.5067, 0.1419, 0.5065, 0.1099, 0.6199, 0.1125, 0.5935, 0.1125, 0.5935, 0.1099, 0.6199, 0.156, 0.5275, 0.1593, 0.5421, 0.1593, 0.5421, 0.156, 0.5275, 0.1506, 0.6219, 0.1514, 0.6544, 0.1514, 0.6544, 0.1506, 0.6219, 0.1456, 0.5325, 0.1437, 0.52, 0.1336, 0.5226, 0.1348, 0.5353, 0.1348, 0.5353, 0.1336, 0.5226, 0.1241, 0.5239, 0.1245, 0.5356, 0.1348, 0.5353, 0.1456, 0.5325, 0.1456, 0.5325, 0.1348, 0.5353, 0.1241, 0.5239, 0.1245, 0.5356, 0.1245, 0.5356, 0.1241, 0.5239, 0.1245, 0.5356, 0.1348, 0.5353, 0.1348, 0.5353, 0.1245, 0.5356, 0.1456, 0.5325, 0.1437, 0.52, 0.1437, 0.52, 0.1456, 0.5325])
me_man_lowpoly_tpose_002.materials.append(mat_black_mat)
me_man_lowpoly_tpose_002.update()
me_man_lowpoly_tpose_002.normals_split_custom_set([tuple(v) for v in zip(*[iter([-0.2744, -0.9616, -0.008819, -0.2657, -0.964, -0.007184, -0.2742, -0.9617, -0.006066, -0.2657, -0.964, -0.008595, 0.9113, -0.4115, 0.0126, 0.9149, -0.4035, 0.01161, 0.9113, -0.4115, 0.01254, 0.9149, -0.4035, 0.01206, 0.5401, -0.8394, -0.06089, 0.551, -0.8322, -0.06195, 0.54, -0.8395, -0.06087, 0.5511, -0.8321, -0.06222, 0.2364, -0.9047, -0.3544, 0.2719, -0.9036, -0.331, 0.2365, -0.9046, -0.3547, 0.2733, -0.902, -0.3343, 0.4125, -0.7832, -0.4652, 0.356, -0.7948, -0.4914, 0.4142, -0.7781, -0.4723, 0.3567, -0.7914, -0.4965, -0.001958, -0.8279, -0.5608, -0.06189, -0.8141, -0.5775, -0.006339, -0.8331, -0.553, -0.06647, -0.8208, -0.5673, -0.2044, -0.8644, -0.4594, -0.163, -0.8657, -0.4733, -0.2051, -0.8619, -0.4637, -0.162, -0.8714, -0.4631, -0.3755, -0.8904, -0.2574, -0.4066, -0.8751, -0.2625, -0.3726, -0.8866, -0.2739, -0.4045, -0.8724, -0.2745, 0.5974, 0.1408, -0.7895, 0.5966, 0.1395, -0.7903, 0.5752, 0.1788, -0.7982, 0.6259, 0.1627, -0.7627, -0.2681, 0.1217, -0.9557, -0.2681, 0.1253, -0.9552, -0.2952, 0.1587, -0.9422, -0.2336, 0.1523, -0.9603, 0.5469, -0.8237, -0.1499, 0.5254, -0.8341, -0.1679, 0.5399, -0.8303, -0.1381, 0.5184, -0.841, -0.1548, -0.1988, -0.9178, -0.3438, -0.1822, -0.9232, -0.3382, -0.1963, -0.9175, -0.346, -0.1847, -0.9243, -0.3339, -0.2353, -0.9701, -0.05915, -0.223, -0.9732, -0.05543, -0.2353, -0.9701, -0.05908, -0.2228, -0.9732, -0.05644, -0.2104, -0.9742, -0.08201, -0.194, -0.9778, -0.07884, -0.2105, -0.9742, -0.08127, -0.1942, -0.9779, -0.07758, -0.2116, -0.9744, -0.07592, -0.1786, -0.9817, -0.06622, -0.212, -0.9749, -0.06858, -0.1781, -0.9811, -0.07536, 0.4462, -0.8939, -0.04245, 0.462, -0.886, -0.04002, 0.4462, -0.8939, -0.04214, 0.4621, -0.8859, -0.04062, 0.2644, -0.963, -0.05227, 0.2967, -0.9541, -0.04056, 0.2657, -0.9625, -0.05444, 0.2936, -0.9554, -0.03292, 0.8549, -0.5185, -0.01698, 0.8631, -0.5047, -0.01796, 0.8549, -0.5185, -0.01731, 0.8631, -0.5047, -0.01931, 0.3608, -0.9312, 0.05233, 0.3729, -0.9264, 0.05265, 0.3608, -0.9313, 0.05062, 0.3729, -0.9264, 0.05214, 0.6921, -0.6833, 0.2327, 0.6983, -0.6759, 0.2356, 0.6916, -0.6828, 0.2354, 0.6988, -0.6761, 0.2337, 0.7722, -0.6273, 0.1015, 0.7791, -0.6191, 0.09848, 0.7721, -0.6276, 0.1001, 0.7791, -0.6189, 0.09972, -0.2712, -0.9579, -0.09411, -0.2545, -0.963, -0.08865, -0.2716, -0.9579, -0.09262, -0.2544, -0.963, -0.08905, 0.4803, -0.876, -0.04333, 0.4964, -0.8669, -0.04486, 0.4803, -0.8759, -0.04631, 0.4964, -0.867, -0.04323, 0.8683, -0.496, -0.0004499, 0.8749, -0.4843, -0.001142, 0.8684, -0.4959, 0.0005571, 0.8749, -0.4843, -0.0009758, 0.2704, 0.9627, 0.003382, 0.2678, 0.9635, 0.003739, 0.2677, 0.9635, 0.004145, 0.2693, 0.963, 0.003117, -0.9132, 0.4072, -0.01648, -0.9128, 0.4081, -0.01647, -0.9127, 0.4082, -0.01637, -0.9132, 0.4072, -0.01662, -0.5424, 0.8382, 0.05649, -0.546, 0.836, 0.05471, -0.547, 0.8353, 0.05519, -0.5431, 0.8378, 0.05557, -0.2173, 0.9267, 0.3066, -0.2158, 0.9273, 0.306, -0.216, 0.9271, 0.3064, -0.2178, 0.9267, 0.3062, -0.3666, 0.8705, 0.3285, -0.3671, 0.8714, 0.3254, -0.3692, 0.8694, 0.3283, -0.3703, 0.8701, 0.3253, -0.0005759, 0.903, 0.4296, -0.0004478, 0.8999, 0.4361, -7.818e-05, 0.9031, 0.4295, 0.0004256, 0.8999, 0.4361, 0.1685, 0.887, 0.4299, 0.1699, 0.8865, 0.4305, 0.17, 0.8866, 0.4301, 0.1689, 0.8868, 0.4302, 0.4353, 0.8747, 0.2131, 0.4353, 0.8747, 0.2131, 0.4353, 0.8747, 0.213, 0.4353, 0.8747, 0.213, -0.01044, 0.9722, 0.234, -0.01044, 0.9722, 0.234, -0.01044, 0.9722, 0.234, -0.01044, 0.9722, 0.234, -0.2781, 0.9299, 0.2409, -0.2773, 0.93, 0.2412, -0.2764, 0.9303, 0.241, -0.2785, 0.9297, 0.2411, -0.4036, 0.8996, 0.1672, -0.4036, 0.8996, 0.1672, -0.4036, 0.8996, 0.1671, -0.4036, 0.8996, 0.1672, 0.2499, 0.9188, 0.3056, 0.247, 0.9209, 0.3015, 0.2412, 0.9212, 0.3052, 0.2502, 0.9198, 0.3023, 0.2298, 0.9719, 0.05095, 0.2298, 0.9719, 0.05096, 0.2298, 0.9719, 0.05094, 0.2298, 0.9719, 0.05096, 0.2031, 0.9766, 0.0714, 0.2031, 0.9766, 0.0714, 0.2031, 0.9766, 0.0714, 0.2031, 0.9766, 0.0714, 0.1232, 0.9777, 0.17, 0.1232, 0.9777, 0.1701, 0.1232, 0.9777, 0.17, 0.1232, 0.9777, 0.1701, -0.454, 0.8904, 0.03241, -0.454, 0.8904, 0.03237, -0.4541, 0.8904, 0.03241, -0.454, 0.8904, 0.03237, -0.2808, 0.9446, 0.1699, -0.28, 0.9448, 0.1701, -0.2813, 0.9444, 0.1699, -0.2813, 0.9445, 0.17, -0.8591, 0.5117, 0.009805, -0.8591, 0.5117, 0.009822, -0.8591, 0.5117, 0.009797, -0.8591, 0.5117, 0.009814, -0.3674, 0.9283, -0.0579, -0.3687, 0.9277, -0.05834, -0.3668, 0.9285, -0.05781, -0.3667, 0.9285, -0.05849, -0.5357, 0.8441, 0.02378, -0.5357, 0.8441, 0.02381, -0.5357, 0.8441, 0.02379, -0.5357, 0.8441, 0.02377, -0.7758, 0.6221, -0.1049, -0.7767, 0.621, -0.1056, -0.7766, 0.6213, -0.1047, -0.7759, 0.622, -0.1059, 0.2641, 0.961, 0.0821, 0.2641, 0.961, 0.08214, 0.2641, 0.961, 0.08211, 0.2641, 0.961, 0.0821, -0.4884, 0.8719, 0.03513, -0.4884, 0.8719, 0.03515, -0.4884, 0.8719, 0.03514, -0.4884, 0.8719, 0.03516, -0.8717, 0.49, -0.006186, -0.8717, 0.49, -0.006187, -0.8717, 0.49, -0.006196, -0.8717, 0.49, -0.006199, -0.08342, -0.1748, 0.9811, -0.08362, -0.1747, 0.9811, -0.08448, -0.1796, 0.9801, -0.07668, -0.1759, 0.9814, 0.2842, 0.2024, -0.9372, 0.2819, 0.1991, -0.9385, 0.2637, 0.2286, -0.9371, 0.3022, 0.2148, -0.9287, 0.008696, 0.1299, -0.9915, 0.009959, 0.129, -0.9916, -0.02261, 0.156, -0.9875, 0.0406, 0.1663, -0.9852, 0.9477, 0.198, 0.2505, 0.9469, 0.1999, 0.252, 0.9397, 0.2067, 0.2725, 0.949, 0.1765, 0.2614, -0.9666, -0.2212, -0.1297, -0.9666, -0.2211, -0.1299, -0.9656, -0.2305, -0.1205, -0.9697, -0.2128, -0.1196, 0.9658, 0.2504, -0.06753, 0.966, 0.2494, -0.06755, 0.9643, 0.258, -0.05884, 0.9684, 0.2424, -0.05929, -0.9694, -0.2275, -0.09255, -0.9693, -0.2279, -0.09264, -0.9685, -0.2341, -0.08523, -0.9715, -0.2214, -0.085, -0.8881, -0.2709, 0.3714, -0.8877, -0.2716, 0.3717, -0.8892, -0.2798, 0.362, -0.8821, -0.2798, 0.379, 0.3394, 0.1976, -0.9197, 0.338, 0.2006, -0.9195, 0.3082, 0.2419, -0.9201, 0.366, 0.2173, -0.9049, -0.956, -0.2025, -0.212, -0.9546, -0.2044, -0.2165, -0.9531, -0.2306, -0.1962, -0.9634, -0.1887, -0.1906, 0.9626, 0.2538, -0.09511, 0.9629, 0.2526, -0.09497, 0.9617, 0.2595, -0.08842, 0.9645, 0.249, -0.0883, -0.9441, -0.1957, -0.2655, -0.9437, -0.1965, -0.2661, -0.9452, -0.2153, -0.2456, -0.9527, -0.1783, -0.246, 0.7001, 0.06457, 0.7111, 0.7002, 0.06448, 0.7111, 0.6971, 0.0593, 0.7145, 0.7036, 0.06069, 0.708, -0.9708, -0.2398, -0.009416, -0.9705, -0.241, -0.009567, -0.9683, -0.2498, -0.001287, -0.9724, -0.2334, 0.001212, 0.971, 0.2387, 0.01377, 0.971, 0.2385, 0.01392, 0.9699, 0.243, 0.01876, 0.9719, 0.2345, 0.0187, 0.9662, 0.2255, 0.1254, 0.9655, 0.2257, 0.1296, 0.9601, 0.2335, 0.1541, 0.9708, 0.1963, 0.1379, -0.5386, -0.2564, 0.8026, -0.5385, -0.2563, 0.8027, -0.5424, -0.2625, 0.798, -0.5315, -0.2624, 0.8054, 0.8951, 0.1558, 0.4177, 0.8945, 0.1567, 0.4188, 0.8914, 0.1582, 0.4247, 0.8944, 0.1491, 0.4218, -0.2219, 0.07654, -0.9721, -0.2243, 0.07993, -0.9712, -0.2476, 0.09678, -0.964, -0.2058, 0.1032, -0.9731, 0.9692, 0.2447, -0.02787, 0.9693, 0.2442, -0.02765, 0.9677, 0.2511, -0.02038, 0.971, 0.2382, -0.02057, -0.9361, -0.2665, 0.2296, -0.9357, -0.2693, 0.2278, -0.9315, -0.2792, 0.2332, -0.9354, -0.2619, 0.2377, -0.9698, -0.2287, -0.08469, -0.9699, -0.2283, -0.08477, -0.9691, -0.2332, -0.0802, -0.9713, -0.2243, -0.07944, -0.09847, -0.9422, -0.3204, -0.1443, -0.9356, -0.3222, -0.0982, -0.9385, -0.3311, -0.1442, -0.9337, -0.3279, 0.3678, -0.894, -0.2559, 0.3313, -0.8998, -0.2838, 0.3635, -0.8976, -0.2494, 0.3269, -0.9034, -0.2774, 0.1657, -0.1765, 0.9703, 0.1649, -0.1776, 0.9702, 0.1498, -0.1919, 0.9699, 0.1837, -0.1976, 0.9629, 0.9843, 0.03033, 0.1736, 0.9846, 0.02725, 0.1729, 0.9803, 0.03669, 0.1942, 0.9836, 0.006301, 0.1805, -0.4936, -0.1921, 0.8482, -0.4946, -0.1921, 0.8477, -0.5054, -0.2153, 0.8356, -0.477, -0.2045, 0.8548, -0.9796, -0.02147, -0.1997, -0.9797, -0.01814, -0.1998, -0.9818, -0.04188, -0.1855, -0.9837, -0.004471, -0.1798])] * 3)])
me_man_lowpoly_tpose_003 = bpy.data.meshes.new('man_lowpoly_Tpose.003')
me_man_lowpoly_tpose_003.from_pydata([(3.744, 0.05269, -2.084), (1.427, 1.661, -1.944), (2.301, 0.09606, -2.088), (1.343, -0.9981, -2.02), (-0.1193, -1.372, -1.994), (-1.506, -1.075, -1.858), (-2.014, -0.003951, -1.834), (-1.381, 1.091, -1.826), (2.408, -0.2053, -3.372), (1.481, 1.89, -3.314), (2.542, 2.372, -2.164), (-1.155, 0.7613, -3.171), (-2.398, -0.2318, -3.109), (-2.003, -1.292, -3.102), (-0.2455, -2.097, -3.317), (1.304, -1.418, -3.313), (2.616, 2.572, -3.541), (2.155, -1.677, -1.996), (-2.045, 1.13, -3.197), (-3.732, -0.3797, -3.016), (3.863, -0.3448, -3.369), (-3.365, -2.201, -3.008), (-0.2193, -2.387, -1.94), (2.062, -2.231, -3.287), (-0.4387, -3.342, -3.261), (-2.612, -1.915, -1.773), (-3.142, -0.07921, -1.748), (-2.095, 1.529, -1.84)], [], [(2, 1, 9, 8), (27, 18, 19, 26), (0, 20, 16, 10), (7, 6, 12, 11), (6, 5, 13, 12), (5, 4, 14, 13), (4, 3, 15, 14), (3, 2, 8, 15), (26, 19, 21, 25), (25, 21, 24, 22), (22, 24, 23, 17), (17, 23, 20, 0), (1, 2, 0, 10), (9, 1, 10, 16), (8, 9, 16, 20), (13, 14, 24, 21), (2, 3, 17, 0), (15, 8, 20, 23), (4, 5, 25, 22), (11, 12, 19, 18), (7, 11, 18, 27), (14, 15, 23, 24), (12, 13, 21, 19), (5, 6, 26, 25), (3, 4, 22, 17), (6, 7, 27, 26)])
_uv = me_man_lowpoly_tpose_003.uv_layers.new(name='UVMap')
_uv.uv.foreach_set('vector', [0.16, 0.5867, 0.1479, 0.5899, 0.1506, 0.6219, 0.1655, 0.6206, 0.1239, 0.5948, 0.1231, 0.6223, 0.1099, 0.6199, 0.1125, 0.5935, 0.16, 0.5867, 0.1655, 0.6206, 0.1506, 0.6219, 0.1479, 0.5899, 0.1239, 0.5948, 0.1125, 0.5935, 0.1099, 0.6199, 0.1231, 0.6223, 0.1125, 0.5935, 0.1009, 0.5896, 0.09655, 0.6182, 0.1099, 0.6199, 0.1009, 0.5896, 0.08868, 0.5871, 0.08062, 0.62, 0.09655, 0.6182, 0.08868, 0.5871, 0.0767, 0.5846, 0.06701, 0.6161, 0.08062, 0.62, 0.1733, 0.5881, 0.16, 0.5867, 0.1655, 0.6206, 0.1805, 0.6201, 0.1125, 0.5935, 0.1099, 0.6199, 0.09655, 0.6182, 0.1009, 0.5896, 0.1009, 0.5896, 0.09655, 0.6182, 0.08062, 0.62, 0.08868, 0.5871, 0.08868, 0.5871, 0.08062, 0.62, 0.06701, 0.6161, 0.0767, 0.5846, 0.1733, 0.5881, 0.1805, 0.6201, 0.1655, 0.6206, 0.16, 0.5867, 0.1479, 0.5899, 0.16, 0.5867, 0.16, 0.5867, 0.1479, 0.5899, 0.1506, 0.6219, 0.1479, 0.5899, 0.1479, 0.5899, 0.1506, 0.6219, 0.1655, 0.6206, 0.1506, 0.6219, 0.1506, 0.6219, 0.1655, 0.6206, 0.09655, 0.6182, 0.08062, 0.62, 0.08062, 0.62, 0.09655, 0.6182, 0.16, 0.5867, 0.1733, 0.5881, 0.1733, 0.5881, 0.16, 0.5867, 0.1805, 0.6201, 0.1655, 0.6206, 0.1655, 0.6206, 0.1805, 0.6201, 0.08868, 0.5871, 0.1009, 0.5896, 0.1009, 0.5896, 0.08868, 0.5871, 0.1231, 0.6223, 0.1099, 0.6199, 0.1099, 0.6199, 0.1231, 0.6223, 0.1239, 0.5948, 0.1231, 0.6223, 0.1231, 0.6223, 0.1239, 0.5948, 0.08062, 0.62, 0.06701, 0.6161, 0.06701, 0.6161, 0.08062, 0.62, 0.1099, 0.6199, 0.09655, 0.6182, 0.09655, 0.6182, 0.1099, 0.6199, 0.1009, 0.5896, 0.1125, 0.5935, 0.1125, 0.5935, 0.1009, 0.5896, 0.0767, 0.5846, 0.08868, 0.5871, 0.08868, 0.5871, 0.0767, 0.5846, 0.1125, 0.5935, 0.1239, 0.5948, 0.1239, 0.5948, 0.1125, 0.5935])
me_man_lowpoly_tpose_003.materials.append(mat_black_mat)
me_man_lowpoly_tpose_003.update()
me_man_lowpoly_tpose_003.normals_split_custom_set([tuple(v) for v in zip(*[iter([-0.899, -0.4359, -0.04243, -0.8955, -0.4429, -0.04326, -0.899, -0.4359, -0.04225, -0.8956, -0.4429, -0.04194, -0.7535, 0.6569, -0.02785, -0.7527, 0.6579, -0.02645, -0.7529, 0.6575, -0.02795, -0.7539, 0.6565, -0.02597, 0.9052, 0.4238, 0.03014, 0.905, 0.4244, 0.03015, 0.9048, 0.4248, 0.02999, 0.9047, 0.425, 0.03013, 0.7377, -0.6683, 0.09602, 0.7466, -0.6583, 0.09617, 0.7377, -0.668, 0.09835, 0.7465, -0.6585, 0.0955, 0.8592, 0.3593, -0.3642, 0.8532, 0.373, -0.3647, 0.8594, 0.3594, -0.3638, 0.8532, 0.373, -0.3646, 0.275, 0.8791, -0.3893, 0.2546, 0.8859, -0.3878, 0.2752, 0.879, -0.3894, 0.2563, 0.8873, -0.3834, -0.3005, 0.8808, -0.366, -0.3169, 0.8758, -0.3641, -0.3005, 0.8811, -0.3651, -0.317, 0.876, -0.3636, -0.7336, 0.6492, -0.2009, -0.7382, 0.6441, -0.2004, -0.7336, 0.6493, -0.2008, -0.7383, 0.6441, -0.1999, -0.844, -0.2101, 0.4934, -0.8441, -0.2091, 0.4936, -0.8444, -0.2089, 0.4934, -0.8442, -0.2091, 0.4936, -0.2219, -0.8471, 0.4829, -0.2185, -0.848, 0.4829, -0.2175, -0.8486, 0.4823, -0.2181, -0.8481, 0.4829, 0.3193, -0.8404, 0.4379, 0.3203, -0.8402, 0.4375, 0.3205, -0.8401, 0.4377, 0.3198, -0.8404, 0.4375, 0.7122, -0.6573, 0.2465, 0.7125, -0.6569, 0.2466, 0.7126, -0.6569, 0.2464, 0.7124, -0.657, 0.2467, 0.08135, 0.02704, 0.9963, 0.08135, 0.02503, 0.9964, 0.07584, 0.02858, 0.9967, 0.07924, 0.02156, 0.9966, -0.5079, 0.8548, 0.106, -0.5072, 0.8553, 0.106, -0.5109, 0.8525, 0.1102, -0.5042, 0.8565, 0.11, -0.07853, -0.0558, -0.9953, -0.0778, -0.05653, -0.9954, -0.07646, -0.0514, -0.9957, -0.07434, -0.0587, -0.9955, -0.09114, 0.009828, -0.9958, -0.094, 0.01155, -0.9955, -0.08905, -0.00176, -0.996, -0.105, 0.01127, -0.9944, 0.007572, 0.05129, 0.9987, 0.007073, 0.04931, 0.9988, 0.006456, 0.05424, 0.9985, 0.001856, 0.04898, 0.9988, -0.007106, -0.03875, -0.9992, -0.007741, -0.03944, -0.9992, -0.003578, -0.03771, -0.9993, -0.007075, -0.04361, -0.999, 0.0825, 0.009106, 0.9965, 0.07625, 0.01283, 0.997, 0.09414, 0.01841, 0.9954, 0.07296, 0.02251, 0.9971, -0.03032, -0.05976, -0.9978, -0.02932, -0.05901, -0.9978, -0.03607, -0.06243, -0.9974, -0.03226, -0.04983, -0.9982, 0.4454, 0.8734, -0.1968, 0.4452, 0.8734, -0.1972, 0.4391, 0.8778, -0.1917, 0.4511, 0.8719, -0.1908, 0.008924, -0.02864, -0.9995, 0.006205, -0.02929, -0.9996, 0.01787, -0.03132, -0.9993, 0.002474, -0.0372, -0.9993, -0.05359, -0.01886, -0.9984, -0.05431, -0.0177, -0.9984, -0.05708, -0.02765, -0.998, -0.06218, -0.01377, -0.998, 0.06647, 0.00542, 0.9978, 0.06551, 0.008937, 0.9978, 0.07495, 0.002281, 0.9972, 0.07124, 0.01681, 0.9973, 0.01422, 0.04362, 0.9989, 0.007728, 0.03993, 0.9992, 0.01598, 0.05195, 0.9985, -0.000307, 0.04611, 0.9989, 0.03375, 0.005882, 0.9994, 0.03414, 0.009325, 0.9994, 0.0368, 0.0001898, 0.9993, 0.04405, 0.01143, 0.999])] * 3)])

# ---- objects
ob_control_r = bpy.data.objects.new('Control_R', None)
ob_cylinder = bpy.data.objects.new('Cylinder', me_cylinder)
ob_man_lowpoly_tpose_001 = bpy.data.objects.new('man_lowpoly_Tpose.001', me_man_lowpoly_tpose_001)
ob_man_lowpoly_tpose_002 = bpy.data.objects.new('man_lowpoly_Tpose.002', me_man_lowpoly_tpose_002)
ob_man_lowpoly_tpose_003 = bpy.data.objects.new('man_lowpoly_Tpose.003', me_man_lowpoly_tpose_003)

# ---- transforms, parenting, visibility, modifiers, constraints
ob_control_r.location = (0.0, 0.0, 0.0)
ob_cylinder.parent = ob_control_r
ob_cylinder.matrix_parent_inverse = Matrix(((1.0, -0.0, 0.0, 0.7329), (-0.0, 1.0, -0.0, 5.127), (0.0, -0.0, 1.0, 0.9499), (-0.0, 0.0, -0.0, 1.0)))
ob_cylinder.location = (-0.4905, -5.196, -0.8052)
ob_cylinder.rotation_euler = (-0.0, 1.593, -0.2572)
ob_cylinder.scale = (-0.3515, -0.3515, -0.4965)
ob_man_lowpoly_tpose_001.parent = ob_control_r
ob_man_lowpoly_tpose_001.matrix_parent_inverse = Matrix(((1.0, -0.0, 0.0, 0.7329), (-0.0, 1.0, -0.0, 5.127), (0.0, -0.0, 1.0, 0.9499), (-0.0, 0.0, -0.0, 1.0)))
ob_man_lowpoly_tpose_001.location = (-0.433, -5.049, -0.7577)
ob_man_lowpoly_tpose_001.rotation_euler = (1.571, -0.0, -0.06601)
ob_man_lowpoly_tpose_001.scale = (0.02152, 0.02152, 0.02152)
ob_man_lowpoly_tpose_002.parent = ob_control_r
ob_man_lowpoly_tpose_002.matrix_parent_inverse = Matrix(((1.0, -0.0, 0.0, 0.7329), (-0.0, 1.0, -0.0, 5.127), (0.0, -0.0, 1.0, 0.9499), (-0.0, 0.0, -0.0, 1.0)))
ob_man_lowpoly_tpose_002.location = (-0.433, -5.049, -0.7443)
ob_man_lowpoly_tpose_002.rotation_euler = (1.571, -0.0, -0.06601)
ob_man_lowpoly_tpose_002.scale = (0.02514, 0.02152, 0.02152)
ob_man_lowpoly_tpose_003.parent = ob_control_r
ob_man_lowpoly_tpose_003.matrix_parent_inverse = Matrix(((1.0, -0.0, 0.0, 0.7329), (-0.0, 1.0, -0.0, 5.127), (0.0, -0.0, 1.0, 0.9499), (-0.0, 0.0, -0.0, 1.0)))
ob_man_lowpoly_tpose_003.location = (-0.433, -5.049, -0.7577)
ob_man_lowpoly_tpose_003.rotation_euler = (1.571, -0.0, -0.06601)
ob_man_lowpoly_tpose_003.scale = (0.02413, 0.02413, 0.02413)

# ---- collection membership
col_collection.objects.link(ob_control_r)
col_collection.objects.link(ob_cylinder)
col_collection.objects.link(ob_man_lowpoly_tpose_001)
col_collection.objects.link(ob_man_lowpoly_tpose_002)
col_collection.objects.link(ob_man_lowpoly_tpose_003)

# ---- scene / render settings (as saved in the file)
scene.frame_start = 0; scene.frame_end = 6; scene.frame_set(0)
scene.render.engine = 'BLENDER_EEVEE_NEXT'
scene.cycles.sampling_pattern = 'TABULATED_SOBOL'
scene.cycles.use_light_tree = False
scene.view_settings.view_transform = 'Filmic'
bpy.context.view_layer.update()

# ---- added for rendering (the .blend has no active camera and no usable light): camera, sun
cam_auto = bpy.data.cameras.new('AutoCamera')
cam_auto.lens = 50.0
cam_auto.sensor_width = 36.0
cam_auto.clip_end = 1000.0
ob_auto_camera = bpy.data.objects.new('AutoCamera', cam_auto)
scene.collection.objects.link(ob_auto_camera)
ob_auto_camera.location = (1.34362, -1.01744, 0.997197)
ob_auto_camera.rotation_euler = (1.09748, -7.21219e-08, 0.694738)
scene.camera = ob_auto_camera
light_auto_sun = bpy.data.lights.new('AutoSun', 'SUN')
light_auto_sun.energy = 3.0
light_auto_sun.angle = 0.0523599
ob_auto_sun = bpy.data.objects.new('AutoSun', light_auto_sun)
scene.collection.objects.link(ob_auto_sun)
ob_auto_sun.rotation_euler = (0.872665, 0.174533, 0.523599)
bpy.context.view_layer.update()
